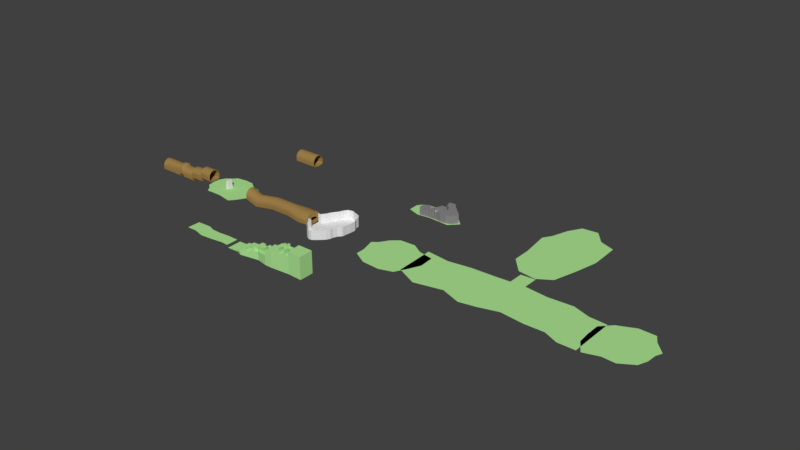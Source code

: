 # Source: Island1.blend  (saved by Blender 2.79.0; exported with 4.5.12 LTS)
import bpy
from mathutils import Matrix  # noqa: F401  (used for matrix-valued properties, if any)

bpy.ops.wm.read_factory_settings(use_empty=True)
scene = bpy.context.scene
scene.name = 'Scene'

# ---- collections
col_collection_1 = bpy.data.collections.new('Collection 1'); scene.collection.children.link(col_collection_1)

# ---- materials (node trees are filled in below, after node groups)
mat_braun = bpy.data.materials.new('braun')
mat_braun.alpha_threshold = 0.0
mat_braun.use_transparent_shadow = False
mat_braun.diffuse_color = (0.3506, 0.2161, 0.06714, 1.0)
mat_braun.roughness = 0.5
mat_rock = bpy.data.materials.new('rock')
mat_rock.alpha_threshold = 0.0
mat_rock.use_transparent_shadow = False
mat_rock.roughness = 0.5
mat_material_002 = bpy.data.materials.new('Material.002')
mat_material_002.alpha_threshold = 0.0
mat_material_002.use_transparent_shadow = False
mat_material_002.diffuse_color = (0.2529, 0.2529, 0.2529, 1.0)
mat_material_002.roughness = 0.5
mat_hulk = bpy.data.materials.new('hulk')
mat_hulk.alpha_threshold = 0.0
mat_hulk.use_transparent_shadow = False
mat_hulk.diffuse_color = (0.4315, 0.8, 0.3029, 1.0)
mat_hulk.roughness = 0.5
mat_material = bpy.data.materials.new('Material')
mat_material.alpha_threshold = 0.0
mat_material.use_transparent_shadow = False
mat_material.diffuse_color = (0.6652, 0.1231, 0.8, 1.0)
mat_material.roughness = 0.5

# ---- material node trees

# ---- world
world_world = bpy.data.worlds.new('World'); scene.world = world_world
world_world.color = (0.05088, 0.05088, 0.05088)
world_world.use_sun_shadow = False
world_world.sun_shadow_jitter_overblur = 0.0
world_world.cycles.sampling_method = 'MANUAL'

# ---- meshes
me_plane_004 = bpy.data.meshes.new('Plane.004')
me_plane_004.from_pydata([(-11.29, 14.62, 0.0), (-14.1, 8.553, 0.0), (-16.83, 5.225, 0.0), (-20.46, 5.447, 0.0), (-7.291, 20.09, 0.0), (-4.85, 25.79, 0.0), (-2.41, 29.19, 0.0), (2.916, 30.52, 0.0), (7.945, 28.82, 0.0), (13.71, 26.75, 0.0), (16.52, 23.2, 0.0), (17.19, 18.83, 0.0), (19.63, 14.62, 0.0), (19.34, 8.553, 0.0), (18.67, 3.302, 0.0), (18.37, -0.47, 0.0), (17.86, -2.319, 0.0), (14.97, -5.426, 0.0), (13.2, -9.937, 0.0), (12.9, -13.04, 0.0), (10.83, -16.96, 0.0), (7.279, -20.66, 0.0), (4.173, -23.47, 0.0), (0.1789, -26.43, 0.0), (-3.223, -26.43, 0.0), (-6.7, -24.73, 0.0), (-9.658, -21.62, 0.0), (-13.43, -18.22, 0.0), (-15.87, -14.23, 0.0), (-15.95, -8.976, 0.0), (-20.38, -8.754, 0.0), (-11.29, 14.62, 9.825), (-14.1, 8.553, 9.825), (-16.83, 5.225, 9.825), (-20.46, 5.447, 9.825), (-7.291, 20.09, 9.825), (-4.85, 25.79, 9.825), (-2.41, 29.19, 9.825), (2.916, 30.52, 9.825), (7.945, 28.82, 9.825), (13.71, 26.75, 9.825), (16.52, 23.2, 9.825), (17.19, 18.83, 9.825), (19.63, 14.62, 9.825), (19.34, 8.553, 9.825), (18.67, 3.302, 9.825), (18.37, -0.47, 9.825), (17.86, -2.319, 9.825), (14.97, -5.426, 9.825), (13.2, -9.937, 9.825), (12.9, -13.04, 9.825), (10.83, -16.96, 9.825), (7.279, -20.66, 9.825), (4.173, -23.47, 9.825), (0.1789, -26.43, 9.825), (-3.223, -26.43, 9.825), (-6.7, -24.73, 9.825), (-9.658, -21.62, 9.825), (-13.43, -18.22, 9.825), (-15.87, -14.23, 9.825), (-15.95, -8.976, 9.825), (-20.38, -8.754, 9.825)], [], [(0, 1, 2, 3, 30, 29, 28, 27, 26, 25, 24, 23, 22, 21, 20, 19, 18, 17, 16, 15, 14, 13, 12, 11, 10, 9, 8, 7, 6, 5, 4), (5, 6, 37, 36), (19, 20, 51, 50), (6, 7, 38, 37), (20, 21, 52, 51), (7, 8, 39, 38), (21, 22, 53, 52), (8, 9, 40, 39), (22, 23, 54, 53), (9, 10, 41, 40), (23, 24, 55, 54), (10, 11, 42, 41), (24, 25, 56, 55), (11, 12, 43, 42), (25, 26, 57, 56), (12, 13, 44, 43), (26, 27, 58, 57), (13, 14, 45, 44), (0, 4, 35, 31), (27, 28, 59, 58), (14, 15, 46, 45), (1, 0, 31, 32), (28, 29, 60, 59), (15, 16, 47, 46), (2, 1, 32, 33), (29, 30, 61, 60), (16, 17, 48, 47), (3, 2, 33, 34), (17, 18, 49, 48), (4, 5, 36, 35), (18, 19, 50, 49)])
me_plane_004.use_remesh_preserve_volume = False
me_plane_004.use_remesh_preserve_attributes = False
me_plane_004.use_mirror_vertex_groups = False
me_plane_004.update()
me_cylinder_003 = bpy.data.meshes.new('Cylinder.003')
me_cylinder_003.from_pydata([(-42.44, 15.09, -2.939e-06), (11.41, 15.09, 2.939e-06), (-42.44, 14.8, -7.729), (11.41, 14.8, -7.729), (-42.44, 13.94, -8.697), (11.41, 13.94, -8.697), (-42.44, 12.55, -9.59), (11.41, 12.55, -9.59), (-42.44, 10.67, -10.37), (11.41, 10.67, -10.37), (-42.44, 8.385, -11.01), (11.41, 8.385, -11.01), (-42.44, 5.776, -11.49), (11.41, 5.776, -11.49), (-42.44, 2.945, -11.79), (11.41, 2.945, -11.79), (-42.44, -8.884e-07, -11.88), (11.41, 3.167e-06, -11.88), (-42.44, -2.945, -11.79), (11.41, -2.945, -11.79), (-42.44, -5.776, -11.49), (11.41, -5.776, -11.49), (-42.44, -8.385, -11.01), (11.41, -8.385, -11.01), (-42.44, -10.67, -10.37), (11.41, -10.67, -10.37), (-42.44, -12.55, -9.59), (11.41, -12.55, -9.59), (-42.44, -13.94, -8.697), (11.41, -13.94, -8.697), (-42.44, -14.8, -7.729), (11.41, -14.8, -7.729), (-42.44, -15.09, 1.979e-06), (11.41, -15.09, 7.857e-06), (-42.44, -14.8, 2.945), (11.41, -14.8, 2.945), (-42.44, -13.94, 5.776), (11.41, -13.94, 5.776), (-42.44, -12.55, 8.385), (11.41, -12.55, 8.385), (-42.44, -10.67, 10.67), (11.41, -10.67, 10.67), (-42.44, -8.385, 12.55), (11.41, -8.385, 12.55), (-42.44, -5.776, 13.94), (11.41, -5.776, 13.94), (-42.44, -2.944, 14.8), (11.41, -2.944, 14.8), (-42.44, 1.255e-05, 15.09), (11.41, 1.66e-05, 15.09), (-42.44, 2.945, 14.8), (11.41, 2.945, 14.8), (-42.44, 5.776, 13.94), (11.41, 5.776, 13.94), (-42.44, 8.385, 12.55), (11.41, 8.385, 12.55), (-42.44, 10.67, 10.67), (11.41, 10.67, 10.67), (-42.44, 12.55, 8.385), (11.41, 12.55, 8.385), (-42.44, 13.94, 5.776), (11.41, 13.94, 5.776), (-42.44, 14.8, 2.944), (11.41, 14.8, 2.944)], [], [(0, 1, 3, 2), (2, 3, 5, 4), (4, 5, 7, 6), (6, 7, 9, 8), (8, 9, 11, 10), (10, 11, 13, 12), (12, 13, 15, 14), (14, 15, 17, 16), (16, 17, 19, 18), (18, 19, 21, 20), (20, 21, 23, 22), (22, 23, 25, 24), (24, 25, 27, 26), (26, 27, 29, 28), (28, 29, 31, 30), (30, 31, 33, 32), (32, 33, 35, 34), (34, 35, 37, 36), (36, 37, 39, 38), (38, 39, 41, 40), (40, 41, 43, 42), (42, 43, 45, 44), (44, 45, 47, 46), (46, 47, 49, 48), (48, 49, 51, 50), (50, 51, 53, 52), (52, 53, 55, 54), (54, 55, 57, 56), (56, 57, 59, 58), (58, 59, 61, 60), (60, 61, 63, 62), (62, 63, 1, 0)])
me_cylinder_003.polygons.foreach_set('use_smooth', [True] * 32)
me_cylinder_003.materials.append(mat_braun)
me_cylinder_003.use_remesh_preserve_volume = False
me_cylinder_003.use_remesh_preserve_attributes = False
me_cylinder_003.use_mirror_vertex_groups = False
me_cylinder_003.update()
me_cylinder_002 = bpy.data.meshes.new('Cylinder.002')
me_cylinder_002.from_pydata([(-42.44, 15.09, -2.939e-06), (87.46, 15.09, 2.939e-06), (-42.44, 14.8, -7.729), (87.46, 14.8, -7.729), (-42.44, 13.94, -8.697), (87.46, 13.94, -8.697), (-42.44, 12.55, -9.59), (87.46, 12.55, -9.59), (-42.44, 10.67, -10.37), (87.46, 10.67, -10.37), (-42.44, 8.385, -11.01), (87.46, 8.385, -11.01), (-42.44, 5.776, -11.49), (87.46, 5.776, -11.49), (-42.44, 2.945, -11.79), (87.46, 2.945, -11.79), (-42.44, -8.884e-07, -11.88), (87.46, 3.167e-06, -11.88), (-42.44, -2.945, -11.79), (87.46, -2.945, -11.79), (-42.44, -5.776, -11.49), (87.46, -5.776, -11.49), (-42.44, -8.385, -11.01), (87.46, -8.385, -11.01), (-42.44, -10.67, -10.37), (87.46, -10.67, -10.37), (-42.44, -12.55, -9.59), (87.46, -12.55, -9.59), (-42.44, -13.94, -8.697), (87.46, -13.94, -8.697), (-42.44, -14.8, -7.729), (87.46, -14.8, -7.729), (-42.44, -15.09, 1.979e-06), (87.46, -15.09, 7.857e-06), (-42.44, -14.8, 2.945), (87.46, -14.8, 2.945), (-42.44, -13.94, 5.776), (87.46, -13.94, 5.776), (-42.44, -12.55, 8.385), (87.46, -12.55, 8.385), (-42.44, -10.67, 10.67), (87.46, -10.67, 10.67), (-42.44, -8.385, 12.55), (87.46, -8.385, 12.55), (-42.44, -5.776, 13.94), (87.46, -5.776, 13.94), (-42.44, -2.944, 14.8), (87.46, -2.944, 14.8), (-42.44, 1.255e-05, 15.09), (87.46, 1.66e-05, 15.09), (-42.44, 2.945, 14.8), (87.46, 2.945, 14.8), (-42.44, 5.776, 13.94), (87.46, 5.776, 13.94), (-42.44, 8.385, 12.55), (87.46, 8.385, 12.55), (-42.44, 10.67, 10.67), (87.46, 10.67, 10.67), (-42.44, 12.55, 8.385), (87.46, 12.55, 8.385), (-42.44, 13.94, 5.776), (87.46, 13.94, 5.776), (-42.44, 14.8, 2.944), (87.46, 14.8, 2.944), (-12.52, 14.8, -6.402), (-12.52, 13.94, -3.57), (-12.52, 12.55, -0.9608), (-12.52, 10.67, 1.326), (-12.52, 8.385, 3.203), (-12.52, 5.776, 4.598), (-12.52, 2.945, 5.457), (-12.52, 1.425e-05, 5.747), (-12.52, -2.944, 5.457), (-12.52, -5.776, 4.598), (-12.52, -8.385, 3.203), (-12.52, -10.67, 1.326), (-12.52, -12.55, -0.9607), (-12.52, -13.94, -3.57), (-12.52, -14.8, -6.401), (-12.52, -15.09, -9.346), (-12.52, -14.8, -17.07), (-12.52, -13.94, -18.04), (-12.52, -12.55, -18.94), (-12.52, -10.67, -19.72), (-12.52, -8.385, -20.36), (-12.52, -5.776, -20.84), (-12.52, -2.945, -21.13), (-12.52, 8.124e-07, -21.23), (-12.52, 2.945, -21.13), (-12.52, 5.776, -20.84), (-12.52, 8.385, -20.36), (-12.52, 10.67, -19.72), (-12.52, 12.55, -18.94), (-12.52, 13.94, -18.04), (-12.52, 14.8, -17.07), (-12.52, 15.09, -9.346), (40.03, 14.8, 3.034), (40.03, 13.94, 5.866), (40.03, 12.55, 8.475), (40.03, 10.67, 10.76), (40.03, 8.385, 12.64), (40.03, 5.776, 14.03), (40.03, 2.945, 14.89), (40.03, 1.56e-05, 15.18), (40.03, -2.944, 14.89), (40.03, -5.776, 14.03), (40.03, -8.385, 12.64), (40.03, -10.67, 10.76), (40.03, -12.55, 8.475), (40.03, -13.94, 5.866), (40.03, -14.8, 3.034), (40.03, -15.09, 0.0897), (40.03, -14.8, -7.639), (40.03, -13.94, -8.608), (40.03, -12.55, -9.5), (40.03, -10.67, -10.28), (40.03, -8.385, -10.92), (40.03, -5.776, -11.4), (40.03, -2.945, -11.7), (40.03, 2.169e-06, -11.79), (40.03, 2.945, -11.7), (40.03, 5.776, -11.4), (40.03, 8.385, -10.92), (40.03, 10.67, -10.28), (40.03, 12.55, -9.5), (40.03, 13.94, -8.608), (40.03, 14.8, -7.639), (40.03, 15.09, 0.0897), (123.8, 22.74, 2.939e-06), (123.8, 22.3, -7.729), (123.8, 21.01, -8.697), (123.8, 18.91, -9.59), (123.8, 16.08, -10.37), (123.8, 12.63, -11.01), (123.8, 8.701, -11.49), (123.8, 4.436, -11.79), (123.8, 1.466e-06, -11.88), (123.8, -4.436, -11.79), (123.8, -8.701, -11.49), (123.8, -12.63, -11.01), (123.8, -16.08, -10.37), (123.8, -18.91, -9.59), (123.8, -21.01, -8.697), (123.8, -22.3, -7.729), (123.8, -22.74, 7.857e-06), (123.8, -22.3, 2.945), (123.8, -21.01, 5.776), (123.8, -18.91, 8.385), (123.8, -16.08, 10.67), (123.8, -12.63, 12.55), (123.8, -8.701, 13.94), (123.8, -4.436, 14.8), (123.8, 2.17e-05, 15.09), (123.8, 4.436, 14.8), (123.8, 8.701, 13.94), (123.8, 12.63, 12.55), (123.8, 16.08, 10.67), (123.8, 18.91, 8.385), (123.8, 21.01, 5.776), (123.8, 22.3, 2.944), (146.5, 12.61, -4.996), (146.5, 13.55, -7.905), (146.5, 12.22, -8.031), (146.5, 9.802, -8.545), (146.5, 6.833, -8.957), (146.5, 3.505, -9.219), (146.5, 1.137e-06, -9.308), (146.5, -3.505, -9.219), (146.5, -6.833, -8.957), (146.5, -9.802, -8.545), (146.5, -12.22, -8.031), (146.5, -13.55, -7.905), (146.5, -12.61, -4.996), (146.5, -12.43, -3.61), (146.5, -11.95, -2.425), (146.5, -11.05, -1.143), (146.5, -9.646, 0.153), (146.5, -7.747, 1.335), (146.5, -5.422, 2.277), (146.5, -2.791, 2.882), (146.5, 1.525e-05, 3.09), (146.5, 2.791, 2.882), (146.5, 5.423, 2.277), (146.5, 7.747, 1.335), (146.5, 9.646, 0.153), (146.5, 11.05, -1.143), (146.5, 11.95, -2.425), (146.5, 12.43, -3.61), (146.5, 19.53, -7.729), (146.5, 19.91, 2.939e-06), (146.5, 18.39, -8.697), (146.5, 16.55, -9.59), (146.5, 14.08, -10.37), (146.5, 11.06, -11.01), (146.5, 7.619, -11.49), (146.5, 3.884, -11.79), (146.5, 2.033e-06, -11.88), (146.5, -3.884, -11.79), (146.5, -7.619, -11.49), (146.5, -11.06, -11.01), (146.5, -14.08, -10.37), (146.5, -16.55, -9.59), (146.5, -18.39, -8.697), (146.5, -19.53, -7.729), (146.5, -19.91, 7.857e-06), (146.5, -19.53, 2.945), (146.5, -18.39, 5.776), (146.5, -16.55, 8.385), (146.5, -14.08, 10.67), (146.5, -11.06, 12.55), (146.5, -7.619, 13.94), (146.5, -3.884, 14.8), (146.5, 1.975e-05, 15.09), (146.5, 3.884, 14.8), (146.5, 7.619, 13.94), (146.5, 11.06, 12.55), (146.5, 14.08, 10.67), (146.5, 16.55, 8.385), (146.5, 18.39, 5.776), (146.5, 19.53, 2.944)], [], [(62, 64, 95, 0), (127, 1, 3, 126), (126, 3, 5, 125), (125, 5, 7, 124), (124, 7, 9, 123), (123, 9, 11, 122), (122, 11, 13, 121), (121, 13, 15, 120), (120, 15, 17, 119), (119, 17, 19, 118), (118, 19, 21, 117), (117, 21, 23, 116), (116, 23, 25, 115), (115, 25, 27, 114), (114, 27, 29, 113), (113, 29, 31, 112), (112, 31, 33, 111), (111, 33, 35, 110), (110, 35, 37, 109), (109, 37, 39, 108), (108, 39, 41, 107), (107, 41, 43, 106), (106, 43, 45, 105), (105, 45, 47, 104), (104, 47, 49, 103), (103, 49, 51, 102), (102, 51, 53, 101), (101, 53, 55, 100), (100, 55, 57, 99), (99, 57, 59, 98), (98, 59, 61, 97), (97, 61, 63, 96), (64, 96, 127, 95), (0, 95, 94, 2), (2, 94, 93, 4), (4, 93, 92, 6), (6, 92, 91, 8), (8, 91, 90, 10), (10, 90, 89, 12), (12, 89, 88, 14), (14, 88, 87, 16), (16, 87, 86, 18), (18, 86, 85, 20), (20, 85, 84, 22), (22, 84, 83, 24), (24, 83, 82, 26), (26, 82, 81, 28), (28, 81, 80, 30), (30, 80, 79, 32), (32, 79, 78, 34), (34, 78, 77, 36), (36, 77, 76, 38), (38, 76, 75, 40), (40, 75, 74, 42), (42, 74, 73, 44), (44, 73, 72, 46), (46, 72, 71, 48), (48, 71, 70, 50), (50, 70, 69, 52), (52, 69, 68, 54), (54, 68, 67, 56), (56, 67, 66, 58), (58, 66, 65, 60), (60, 65, 64, 62), (96, 63, 1, 127), (65, 97, 96, 64), (66, 98, 97, 65), (67, 99, 98, 66), (68, 100, 99, 67), (69, 101, 100, 68), (70, 102, 101, 69), (71, 103, 102, 70), (72, 104, 103, 71), (73, 105, 104, 72), (74, 106, 105, 73), (75, 107, 106, 74), (76, 108, 107, 75), (77, 109, 108, 76), (78, 110, 109, 77), (79, 111, 110, 78), (80, 112, 111, 79), (81, 113, 112, 80), (82, 114, 113, 81), (83, 115, 114, 82), (84, 116, 115, 83), (85, 117, 116, 84), (86, 118, 117, 85), (87, 119, 118, 86), (88, 120, 119, 87), (89, 121, 120, 88), (90, 122, 121, 89), (91, 123, 122, 90), (92, 124, 123, 91), (93, 125, 124, 92), (94, 126, 125, 93), (95, 127, 126, 94), (9, 7, 131, 132), (27, 25, 140, 141), (45, 43, 149, 150), (63, 61, 158, 159), (19, 17, 136, 137), (37, 35, 145, 146), (55, 53, 154, 155), (11, 9, 132, 133), (29, 27, 141, 142), (47, 45, 150, 151), (3, 1, 128, 129), (1, 63, 159, 128), (21, 19, 137, 138), (39, 37, 146, 147), (57, 55, 155, 156), (13, 11, 133, 134), (31, 29, 142, 143), (49, 47, 151, 152), (5, 3, 129, 130), (23, 21, 138, 139), (41, 39, 147, 148), (59, 57, 156, 157), (15, 13, 134, 135), (33, 31, 143, 144), (51, 49, 152, 153), (7, 5, 130, 131), (25, 23, 139, 140), (43, 41, 148, 149), (61, 59, 157, 158), (17, 15, 135, 136), (35, 33, 144, 145), (53, 51, 153, 154), (157, 156, 216, 217), (144, 143, 203, 204), (131, 130, 190, 191), (158, 157, 217, 218), (145, 144, 204, 205), (132, 131, 191, 192), (159, 158, 218, 219), (146, 145, 205, 206), (133, 132, 192, 193), (128, 159, 219, 189), (147, 146, 206, 207), (134, 133, 193, 194), (148, 147, 207, 208), (135, 134, 194, 195), (149, 148, 208, 209), (136, 135, 195, 196), (150, 149, 209, 210), (137, 136, 196, 197), (151, 150, 210, 211), (138, 137, 197, 198), (152, 151, 211, 212), (139, 138, 198, 199), (153, 152, 212, 213), (140, 139, 199, 200), (154, 153, 213, 214), (141, 140, 200, 201), (155, 154, 214, 215), (142, 141, 201, 202), (129, 128, 189, 188), (156, 155, 215, 216), (143, 142, 202, 203), (130, 129, 188, 190), (160, 161, 188, 189), (161, 190, 188), (161, 191, 190), (161, 162, 192, 191), (162, 163, 193, 192), (163, 164, 194, 193), (164, 165, 195, 194), (165, 166, 196, 195), (166, 167, 197, 196), (167, 168, 198, 197), (168, 169, 199, 198), (169, 170, 200, 199), (170, 171, 201, 200), (171, 202, 201), (171, 203, 202), (171, 172, 204, 203), (172, 173, 205, 204), (173, 174, 206, 205), (174, 175, 207, 206), (175, 176, 208, 207), (176, 177, 209, 208), (177, 178, 210, 209), (178, 179, 211, 210), (179, 180, 212, 211), (180, 181, 213, 212), (181, 182, 214, 213), (182, 183, 215, 214), (183, 184, 216, 215), (184, 185, 217, 216), (185, 186, 218, 217), (186, 187, 219, 218), (187, 160, 189, 219)])
me_cylinder_002.polygons.foreach_set('use_smooth', [True] * 192)
me_cylinder_002.materials.append(mat_braun)
me_cylinder_002.use_remesh_preserve_volume = False
me_cylinder_002.use_remesh_preserve_attributes = False
me_cylinder_002.use_mirror_vertex_groups = False
me_cylinder_002.update()
me_cube_002 = bpy.data.meshes.new('Cube.002')
me_cube_002.from_pydata([(-2.684, -2.947, -4.284), (-2.769, -2.688, 1.405), (-2.542, 2.907, -3.047), (-2.198, 2.585, 1.192), (2.792, -3.703, -2.981), (4.319, -3.245, 1.382), (2.68, 3.488, -2.59), (4.541, 2.585, 1.192)], [], [(0, 1, 3, 2), (2, 3, 7, 6), (6, 7, 5, 4), (4, 5, 1, 0), (2, 6, 4, 0), (7, 3, 1, 5)])
me_cube_002.polygons.foreach_set('use_smooth', [True] * 6)
_k = {(1, 3): 0.51765, (3, 7): 0.51765, (5, 7): 0.51765, (1, 5): 0.51765}
me_cube_002.attributes.new('crease_edge', 'FLOAT', 'EDGE').data.foreach_set('value', [_k.get((min(e.vertices), max(e.vertices)), 0.0) for e in me_cube_002.edges])
me_cube_002.use_remesh_preserve_volume = False
me_cube_002.use_remesh_preserve_attributes = False
me_cube_002.use_mirror_vertex_groups = False
me_cube_002.update()
me_cube_001 = bpy.data.meshes.new('Cube.001')
me_cube_001.from_pydata([(-0.9916, -1.873, -1.316), (-1.114, -1.644, 0.232), (-1.0, 1.0, -1.0), (-1.109, 2.384, 0.8843), (1.0, -1.0, -1.0), (2.895, -2.767, 1.375), (1.0, 1.0, -1.0), (1.0, 1.0, 1.0)], [], [(0, 1, 3, 2), (2, 3, 7, 6), (6, 7, 5, 4), (4, 5, 1, 0), (2, 6, 4, 0), (7, 3, 1, 5)])
me_cube_001.polygons.foreach_set('use_smooth', [True] * 6)
_k = {(1, 3): 0.47843, (3, 7): 0.47843, (5, 7): 0.47843, (1, 5): 0.47843}
me_cube_001.attributes.new('crease_edge', 'FLOAT', 'EDGE').data.foreach_set('value', [_k.get((min(e.vertices), max(e.vertices)), 0.0) for e in me_cube_001.edges])
me_cube_001.materials.append(mat_rock)
me_cube_001.use_remesh_preserve_volume = False
me_cube_001.use_remesh_preserve_attributes = False
me_cube_001.use_mirror_vertex_groups = False
me_cube_001.update()
me_cylinder = bpy.data.meshes.new('Cylinder')
me_cylinder.from_pydata([(-42.44, 15.09, -2.939e-06), (11.41, 15.09, 2.939e-06), (-42.44, 14.8, -7.729), (11.41, 14.8, -7.729), (-42.44, 13.94, -8.697), (11.41, 13.94, -8.697), (-42.44, 12.55, -9.59), (11.41, 12.55, -9.59), (-42.44, 10.67, -10.37), (11.41, 10.67, -10.37), (-42.44, 8.385, -11.01), (11.41, 8.385, -11.01), (-42.44, 5.776, -11.49), (11.41, 5.776, -11.49), (-42.44, 2.945, -11.79), (11.41, 2.945, -11.79), (-42.44, -8.884e-07, -11.88), (11.41, 3.167e-06, -11.88), (-42.44, -2.945, -11.79), (11.41, -2.945, -11.79), (-42.44, -5.776, -11.49), (11.41, -5.776, -11.49), (-42.44, -8.385, -11.01), (11.41, -8.385, -11.01), (-42.44, -10.67, -10.37), (11.41, -10.67, -10.37), (-42.44, -12.55, -9.59), (11.41, -12.55, -9.59), (-42.44, -13.94, -8.697), (11.41, -13.94, -8.697), (-42.44, -14.8, -7.729), (11.41, -14.8, -7.729), (-42.44, -15.09, 1.979e-06), (11.41, -15.09, 7.857e-06), (-42.44, -14.8, 2.945), (11.41, -14.8, 2.945), (-42.44, -13.94, 5.776), (11.41, -13.94, 5.776), (-42.44, -12.55, 8.385), (11.41, -12.55, 8.385), (-42.44, -10.67, 10.67), (11.41, -10.67, 10.67), (-42.44, -8.385, 12.55), (11.41, -8.385, 12.55), (-42.44, -5.776, 13.94), (11.41, -5.776, 13.94), (-42.44, -2.944, 14.8), (11.41, -2.944, 14.8), (-42.44, 1.255e-05, 15.09), (11.41, 1.66e-05, 15.09), (-42.44, 2.945, 14.8), (11.41, 2.945, 14.8), (-42.44, 5.776, 13.94), (11.41, 5.776, 13.94), (-42.44, 8.385, 12.55), (11.41, 8.385, 12.55), (-42.44, 10.67, 10.67), (11.41, 10.67, 10.67), (-42.44, 12.55, 8.385), (11.41, 12.55, 8.385), (-42.44, 13.94, 5.776), (11.41, 13.94, 5.776), (-42.44, 14.8, 2.944), (11.41, 14.8, 2.944), (27.07, 15.09, 0.1843), (27.07, 14.8, -7.544), (27.07, 13.94, -8.513), (27.07, 12.55, -9.406), (27.07, 10.67, -10.19), (27.07, 8.385, -10.83), (27.07, 5.776, -11.31), (27.07, 2.945, -11.6), (27.07, 2.839e-06, -11.7), (27.07, -2.945, -11.6), (27.07, -5.776, -11.31), (27.07, -8.385, -10.83), (27.07, -10.67, -10.19), (27.07, -12.55, -9.406), (27.07, -13.94, -8.513), (27.07, -14.8, -7.544), (27.07, -15.09, 0.1843), (27.07, -14.8, 3.129), (27.07, -13.94, 5.96), (27.07, -12.55, 8.57), (27.07, -10.67, 10.86), (27.07, -8.385, 12.73), (27.07, -5.776, 14.13), (27.07, -2.944, 14.99), (27.07, 1.627e-05, 15.28), (27.07, 2.945, 14.99), (27.07, 5.776, 14.13), (27.07, 8.385, 12.73), (27.07, 10.67, 10.86), (27.07, 12.55, 8.57), (27.07, 13.94, 5.96), (27.07, 14.8, 3.129), (56.74, 15.09, 1.179e-05), (56.74, 14.8, -7.729), (56.74, 13.94, -8.697), (56.74, 12.55, -9.59), (56.74, 10.67, -10.37), (56.74, 8.385, -11.01), (56.74, 5.776, -11.49), (56.74, 2.945, -11.79), (56.74, 2.284e-06, -11.88), (56.74, -2.945, -11.79), (56.74, -5.776, -11.49), (56.74, -8.385, -11.01), (56.74, -10.67, -10.37), (56.74, -12.55, -9.59), (56.74, -13.94, -8.697), (56.74, -14.8, -7.729), (56.74, -15.09, 1.656e-05), (56.74, -14.8, 2.945), (56.74, -13.94, 5.776), (56.74, -12.55, 8.385), (56.74, -10.67, 10.67), (56.74, -8.385, 12.55), (56.74, -5.776, 13.94), (56.74, -2.944, 14.8), (56.74, 1.572e-05, 15.09), (56.74, 2.945, 14.8), (56.74, 5.776, 13.94), (56.74, 8.385, 12.55), (56.74, 10.67, 10.67), (56.74, 12.55, 8.385), (56.74, 13.94, 5.776), (56.74, 14.8, 2.944), (58.76, 15.09, 6.02), (56.9, 14.8, -1.709), (56.9, 13.94, -2.678), (56.9, 12.55, -3.57), (56.9, 10.67, -4.352), (56.9, 8.385, -4.995), (56.9, 5.776, -5.472), (56.9, 2.945, -5.765), (56.9, 1.479e-06, -5.865), (56.9, -2.945, -5.765), (56.9, -5.776, -5.472), (56.9, -8.385, -4.995), (56.9, -10.67, -4.352), (56.9, -12.55, -3.57), (56.9, -13.94, -2.678), (56.9, -14.8, -1.709), (58.76, -15.09, 6.02), (58.76, -14.8, 8.964), (58.76, -13.94, 11.8), (58.76, -12.55, 14.41), (58.76, -10.67, 16.69), (58.76, -8.385, 18.57), (58.76, -5.776, 19.96), (58.76, -2.944, 20.82), (58.76, 1.491e-05, 21.11), (58.76, 2.945, 20.82), (58.76, 5.776, 19.96), (58.76, 8.385, 18.57), (58.76, 10.67, 16.69), (58.76, 12.55, 14.4), (58.76, 13.94, 11.8), (58.76, 14.8, 8.964), (87.15, 15.09, 7.555), (87.15, 14.8, -0.1734), (87.15, 13.94, -1.142), (87.15, 12.55, -2.034), (87.15, 10.67, -2.817), (87.15, 8.385, -3.459), (87.15, 5.776, -3.936), (87.15, 2.945, -4.23), (87.15, 1.324e-06, -4.329), (87.15, -2.945, -4.23), (87.15, -5.776, -3.936), (87.15, -8.385, -3.459), (87.15, -10.67, -2.817), (87.15, -12.55, -2.034), (87.15, -13.94, -1.142), (87.15, -14.8, -0.1734), (87.15, -15.09, 7.555), (87.15, -14.8, 10.5), (87.15, -13.94, 13.33), (87.15, -12.55, 15.94), (87.15, -10.67, 18.23), (87.15, -8.385, 20.1), (87.15, -5.776, 21.5), (87.15, -2.944, 22.36), (87.15, 1.476e-05, 22.65), (87.15, 2.945, 22.36), (87.15, 5.776, 21.5), (87.15, 8.385, 20.1), (87.15, 10.67, 18.23), (87.15, 12.55, 15.94), (87.15, 13.94, 13.33), (87.15, 14.8, 10.5), (90.17, 15.09, 15.11), (87.56, 14.8, 7.382), (87.56, 13.94, 6.414), (87.56, 12.55, 5.521), (87.56, 10.67, 4.739), (87.56, 8.385, 4.097), (87.56, 5.776, 3.619), (87.56, 2.945, 3.326), (87.56, 3.838e-07, 3.226), (87.56, -2.945, 3.326), (87.56, -5.776, 3.619), (87.56, -8.385, 4.097), (87.56, -10.67, 4.739), (87.56, -12.55, 5.521), (87.56, -13.94, 6.414), (87.56, -14.8, 7.382), (90.17, -15.09, 15.11), (90.17, -14.8, 18.06), (90.17, -13.94, 20.89), (90.17, -12.55, 23.5), (90.17, -10.67, 25.78), (90.17, -8.385, 27.66), (90.17, -5.776, 29.05), (90.17, -2.944, 29.91), (90.17, 1.382e-05, 30.2), (90.17, 2.945, 29.91), (90.17, 5.776, 29.05), (90.17, 8.385, 27.66), (90.17, 10.67, 25.78), (90.17, 12.55, 23.5), (90.17, 13.94, 20.89), (90.17, 14.8, 18.06), (117.9, 15.09, 14.93), (117.9, 14.8, 7.198), (117.9, 13.94, 6.229), (117.9, 12.55, 5.337), (117.9, 10.67, 4.554), (117.9, 8.385, 3.912), (117.9, 5.776, 3.435), (117.9, 2.945, 3.141), (117.9, 5.374e-07, 3.042), (117.9, -2.945, 3.141), (117.9, -5.776, 3.435), (117.9, -8.385, 3.912), (117.9, -10.67, 4.554), (117.9, -12.55, 5.337), (117.9, -13.94, 6.229), (117.9, -14.8, 7.198), (117.9, -15.09, 14.93), (117.9, -14.8, 17.87), (117.9, -13.94, 20.7), (117.9, -12.55, 23.31), (117.9, -10.67, 25.6), (117.9, -8.385, 27.48), (117.9, -5.776, 28.87), (117.9, -2.944, 29.73), (117.9, 1.397e-05, 30.02), (117.9, 2.945, 29.73), (117.9, 5.776, 28.87), (117.9, 8.385, 27.48), (117.9, 10.67, 25.6), (117.9, 12.55, 23.31), (117.9, 13.94, 20.7), (117.9, 14.8, 17.87), (15.31, 15.09, 4.307), (21.88, 15.09, 4.926), (25.42, 14.8, -2.803), (11.78, 14.8, -3.422), (25.42, 13.94, -3.771), (11.78, 13.94, -4.39), (25.42, 12.55, -4.664), (11.78, 12.55, -5.283), (25.42, 10.67, -5.446), (11.78, 10.67, -6.065), (25.42, 8.385, -6.088), (11.78, 8.385, -6.707), (25.42, 5.776, -6.566), (11.78, 5.776, -7.184), (25.42, 2.945, -6.859), (11.78, 2.945, -7.478), (25.42, 2.351e-06, -6.959), (11.78, 2.556e-06, -7.577), (25.42, -2.945, -6.859), (11.78, -2.945, -7.478), (25.42, -5.776, -6.566), (11.78, -5.776, -7.184), (25.42, -8.385, -6.088), (11.78, -8.385, -6.707), (25.42, -10.67, -5.446), (11.78, -10.67, -6.065), (25.42, -12.55, -4.664), (11.78, -12.55, -5.283), (25.42, -13.94, -3.771), (11.78, -13.94, -4.39), (25.42, -14.8, -2.803), (11.78, -14.8, -3.422), (21.88, -15.09, 4.926), (15.31, -15.09, 4.307), (21.88, -14.8, 7.87), (15.31, -14.8, 7.252), (21.88, -13.94, 10.7), (15.31, -13.94, 10.08), (21.88, -12.55, 13.31), (15.31, -12.55, 12.69), (21.88, -10.67, 15.6), (15.31, -10.67, 14.98), (21.88, -8.385, 17.48), (15.31, -8.385, 16.86), (21.88, -5.776, 18.87), (15.31, -5.776, 18.25), (21.88, -2.944, 19.73), (15.31, -2.944, 19.11), (21.88, 1.579e-05, 20.02), (15.31, 1.599e-05, 19.4), (21.88, 2.945, 19.73), (15.31, 2.945, 19.11), (21.88, 5.776, 18.87), (15.31, 5.776, 18.25), (21.88, 8.385, 17.48), (15.31, 8.385, 16.86), (21.88, 10.67, 15.6), (15.31, 10.67, 14.98), (21.88, 12.55, 13.31), (15.31, 12.55, 12.69), (21.88, 13.94, 10.7), (15.31, 13.94, 10.08), (21.88, 14.8, 7.87), (15.31, 14.8, 7.252)], [], [(0, 1, 3, 2), (2, 3, 5, 4), (4, 5, 7, 6), (6, 7, 9, 8), (8, 9, 11, 10), (10, 11, 13, 12), (12, 13, 15, 14), (14, 15, 17, 16), (16, 17, 19, 18), (18, 19, 21, 20), (20, 21, 23, 22), (22, 23, 25, 24), (24, 25, 27, 26), (26, 27, 29, 28), (28, 29, 31, 30), (30, 31, 33, 32), (32, 33, 35, 34), (34, 35, 37, 36), (36, 37, 39, 38), (38, 39, 41, 40), (40, 41, 43, 42), (42, 43, 45, 44), (44, 45, 47, 46), (46, 47, 49, 48), (48, 49, 51, 50), (50, 51, 53, 52), (52, 53, 55, 54), (54, 55, 57, 56), (56, 57, 59, 58), (58, 59, 61, 60), (60, 61, 63, 62), (62, 63, 1, 0), (276, 274, 73, 74), (294, 292, 82, 83), (312, 310, 91, 92), (268, 266, 69, 70), (286, 284, 78, 79), (304, 302, 87, 88), (257, 318, 95, 64), (260, 258, 65, 66), (278, 276, 74, 75), (296, 294, 83, 84), (314, 312, 92, 93), (270, 268, 70, 71), (288, 286, 79, 80), (306, 304, 88, 89), (262, 260, 66, 67), (280, 278, 75, 76), (298, 296, 84, 85), (316, 314, 93, 94), (272, 270, 71, 72), (290, 288, 80, 81), (308, 306, 89, 90), (264, 262, 67, 68), (282, 280, 76, 77), (300, 298, 85, 86), (318, 316, 94, 95), (274, 272, 72, 73), (292, 290, 81, 82), (310, 308, 90, 91), (266, 264, 68, 69), (284, 282, 77, 78), (302, 300, 86, 87), (51, 49, 305, 307), (25, 23, 279, 281), (53, 51, 307, 309), (27, 25, 281, 283), (55, 53, 309, 311), (29, 27, 283, 285), (3, 1, 256, 259), (57, 55, 311, 313), (31, 29, 285, 287), (5, 3, 259, 261), (59, 57, 313, 315), (33, 31, 287, 289), (7, 5, 261, 263), (61, 59, 315, 317), (35, 33, 289, 291), (9, 7, 263, 265), (63, 61, 317, 319), (37, 35, 291, 293), (11, 9, 265, 267), (1, 63, 319, 256), (39, 37, 293, 295), (13, 11, 267, 269), (41, 39, 295, 297), (15, 13, 269, 271), (43, 41, 297, 299), (17, 15, 271, 273), (45, 43, 299, 301), (19, 17, 273, 275), (47, 45, 301, 303), (21, 19, 275, 277), (49, 47, 303, 305), (23, 21, 277, 279), (65, 64, 96, 97), (92, 91, 123, 124), (79, 78, 110, 111), (66, 65, 97, 98), (93, 92, 124, 125), (80, 79, 111, 112), (67, 66, 98, 99), (94, 93, 125, 126), (81, 80, 112, 113), (68, 67, 99, 100), (95, 94, 126, 127), (82, 81, 113, 114), (69, 68, 100, 101), (64, 95, 127, 96), (83, 82, 114, 115), (70, 69, 101, 102), (84, 83, 115, 116), (71, 70, 102, 103), (85, 84, 116, 117), (72, 71, 103, 104), (86, 85, 117, 118), (73, 72, 104, 105), (87, 86, 118, 119), (74, 73, 105, 106), (88, 87, 119, 120), (75, 74, 106, 107), (89, 88, 120, 121), (76, 75, 107, 108), (90, 89, 121, 122), (77, 76, 108, 109), (91, 90, 122, 123), (78, 77, 109, 110), (100, 99, 131, 132), (127, 126, 158, 159), (114, 113, 145, 146), (101, 100, 132, 133), (96, 127, 159, 128), (115, 114, 146, 147), (102, 101, 133, 134), (116, 115, 147, 148), (103, 102, 134, 135), (117, 116, 148, 149), (104, 103, 135, 136), (118, 117, 149, 150), (105, 104, 136, 137), (119, 118, 150, 151), (106, 105, 137, 138), (120, 119, 151, 152), (107, 106, 138, 139), (121, 120, 152, 153), (108, 107, 139, 140), (122, 121, 153, 154), (109, 108, 140, 141), (123, 122, 154, 155), (110, 109, 141, 142), (97, 96, 128, 129), (124, 123, 155, 156), (111, 110, 142, 143), (98, 97, 129, 130), (125, 124, 156, 157), (112, 111, 143, 144), (99, 98, 130, 131), (126, 125, 157, 158), (113, 112, 144, 145), (135, 134, 166, 167), (149, 148, 180, 181), (136, 135, 167, 168), (150, 149, 181, 182), (137, 136, 168, 169), (151, 150, 182, 183), (138, 137, 169, 170), (152, 151, 183, 184), (139, 138, 170, 171), (153, 152, 184, 185), (140, 139, 171, 172), (154, 153, 185, 186), (141, 140, 172, 173), (155, 154, 186, 187), (142, 141, 173, 174), (129, 128, 160, 161), (156, 155, 187, 188), (143, 142, 174, 175), (130, 129, 161, 162), (157, 156, 188, 189), (144, 143, 175, 176), (131, 130, 162, 163), (158, 157, 189, 190), (145, 144, 176, 177), (132, 131, 163, 164), (159, 158, 190, 191), (146, 145, 177, 178), (133, 132, 164, 165), (128, 159, 191, 160), (147, 146, 178, 179), (134, 133, 165, 166), (148, 147, 179, 180), (170, 169, 201, 202), (184, 183, 215, 216), (171, 170, 202, 203), (185, 184, 216, 217), (172, 171, 203, 204), (186, 185, 217, 218), (173, 172, 204, 205), (187, 186, 218, 219), (174, 173, 205, 206), (161, 160, 192, 193), (188, 187, 219, 220), (175, 174, 206, 207), (162, 161, 193, 194), (189, 188, 220, 221), (176, 175, 207, 208), (163, 162, 194, 195), (190, 189, 221, 222), (177, 176, 208, 209), (164, 163, 195, 196), (191, 190, 222, 223), (178, 177, 209, 210), (165, 164, 196, 197), (160, 191, 223, 192), (179, 178, 210, 211), (166, 165, 197, 198), (180, 179, 211, 212), (167, 166, 198, 199), (181, 180, 212, 213), (168, 167, 199, 200), (182, 181, 213, 214), (169, 168, 200, 201), (183, 182, 214, 215), (205, 204, 236, 237), (219, 218, 250, 251), (206, 205, 237, 238), (193, 192, 224, 225), (220, 219, 251, 252), (207, 206, 238, 239), (194, 193, 225, 226), (221, 220, 252, 253), (208, 207, 239, 240), (195, 194, 226, 227), (222, 221, 253, 254), (209, 208, 240, 241), (196, 195, 227, 228), (223, 222, 254, 255), (210, 209, 241, 242), (197, 196, 228, 229), (192, 223, 255, 224), (211, 210, 242, 243), (198, 197, 229, 230), (212, 211, 243, 244), (199, 198, 230, 231), (213, 212, 244, 245), (200, 199, 231, 232), (214, 213, 245, 246), (201, 200, 232, 233), (215, 214, 246, 247), (202, 201, 233, 234), (216, 215, 247, 248), (203, 202, 234, 235), (217, 216, 248, 249), (204, 203, 235, 236), (218, 217, 249, 250), (259, 256, 257, 258), (261, 259, 258, 260), (263, 261, 260, 262), (265, 263, 262, 264), (267, 265, 264, 266), (269, 267, 266, 268), (271, 269, 268, 270), (273, 271, 270, 272), (275, 273, 272, 274), (277, 275, 274, 276), (279, 277, 276, 278), (281, 279, 278, 280), (283, 281, 280, 282), (285, 283, 282, 284), (287, 285, 284, 286), (289, 287, 286, 288), (291, 289, 288, 290), (293, 291, 290, 292), (295, 293, 292, 294), (297, 295, 294, 296), (299, 297, 296, 298), (301, 299, 298, 300), (303, 301, 300, 302), (305, 303, 302, 304), (307, 305, 304, 306), (309, 307, 306, 308), (311, 309, 308, 310), (313, 311, 310, 312), (315, 313, 312, 314), (317, 315, 314, 316), (319, 317, 316, 318), (256, 319, 318, 257), (258, 257, 64, 65)])
me_cylinder.polygons.foreach_set('use_smooth', [True] * 288)
me_cylinder.materials.append(mat_braun)
me_cylinder.use_remesh_preserve_volume = False
me_cylinder.use_remesh_preserve_attributes = False
me_cylinder.use_mirror_vertex_groups = False
me_cylinder.update()
me_cube = bpy.data.meshes.new('Cube')
me_cube.from_pydata([(-1.0, -1.0, -1.0), (-0.5445, -0.8729, 4.29), (-1.0, 1.0, -1.0), (-0.5445, 0.8729, 4.29), (1.0, -1.0, -1.0), (0.5445, -0.8729, 4.29), (1.0, 1.0, -1.0), (0.5445, 0.8729, 4.29)], [], [(0, 1, 3, 2), (2, 3, 7, 6), (6, 7, 5, 4), (4, 5, 1, 0), (2, 6, 4, 0), (7, 3, 1, 5)])
me_cube.use_remesh_preserve_volume = False
me_cube.use_remesh_preserve_attributes = False
me_cube.use_mirror_vertex_groups = False
me_cube.update()
me_plane_011 = bpy.data.meshes.new('Plane.011')
me_plane_011.from_pydata([(4.006, 4.991, -7.276e-12), (-0.9162, 5.559, -7.276e-12), (-11.14, 0.06797, -7.276e-12), (-11.52, -7.127, -7.276e-12), (-9.436, -11.01, -7.276e-12), (2.113, -9.588, -7.276e-12), (9.497, -9.115, -7.276e-12), (19.91, -9.02, -7.276e-12), (27.77, -10.16, -7.276e-12), (37.14, -9.588, -7.276e-12), (44.81, -6.843, -7.276e-12), (48.31, -2.015, -7.276e-12), (51.34, 2.624, -7.276e-12), (47.93, 6.694, -7.276e-12), (42.91, 10.95, -7.276e-12), (30.51, 22.5, -7.276e-12), (27.2, 27.62, -7.276e-12), (16.31, 26.48, -4.029e-08), (9.402, 24.3, -7.276e-12), (3.438, 23.64, -2.133e-08), (-4.04, 21.27, 1.658e-08), (-8.489, 14.17, 2.606e-08), (-1.2, 11.71, -7.276e-12), (6.089, 15.4, -7.276e-12), (19.72, 16.26, -7.276e-12), (26.44, 12.28, -7.276e-12), (30.13, 4.612, -6.161e-08), (20.1, 0.7306, -9.485e-09), (10.35, 1.204, 1.421e-08), (4.006, 4.991, 1.886), (-0.9162, 5.559, 1.886), (-11.14, 0.06797, 1.886), (-11.52, -7.127, 1.886), (-9.436, -11.01, 1.886), (2.113, -9.588, 1.886), (9.497, -9.115, 1.886), (19.91, -9.02, 1.886), (27.77, -10.16, 1.886), (37.14, -9.588, 1.886), (44.81, -6.843, 1.886), (48.31, -2.015, 1.886), (51.34, 2.624, 1.886), (47.93, 6.694, 1.886), (42.91, 10.95, 1.886), (30.51, 22.5, 1.886), (27.2, 27.62, 1.886), (16.31, 26.48, 1.886), (9.402, 24.3, 1.886), (3.438, 23.64, 1.886), (-4.04, 21.27, 1.886), (-8.489, 14.17, 1.886), (-1.2, 11.71, 1.886), (6.089, 15.4, 1.886), (19.72, 16.26, 1.886), (26.44, 12.28, 1.886), (30.13, 4.612, 1.886), (20.1, 0.7306, 1.886), (10.35, 1.204, 1.886), (4.006, 4.991, 5.7), (-0.9162, 5.559, 5.7), (-11.14, 0.06797, 5.7), (-11.52, -7.127, 5.7), (-9.436, -11.01, 5.7), (2.113, -9.588, 5.7), (9.497, -9.115, 5.7), (19.91, -9.02, 5.7), (27.77, -10.16, 5.7), (37.14, -9.588, 5.7), (44.81, -6.843, 5.7), (48.31, -2.015, 5.7), (51.34, 2.624, 5.7), (47.93, 6.694, 5.7), (42.91, 10.95, 5.7), (30.51, 22.5, 5.7), (27.2, 27.62, 5.7), (16.31, 26.48, 5.7), (9.402, 24.3, 5.7), (3.438, 23.64, 5.7), (6.089, 15.4, 5.7), (19.72, 16.26, 5.7), (26.44, 12.28, 5.7), (30.13, 4.612, 5.7), (20.1, 0.7306, 5.7), (10.35, 1.204, 5.7), (19.91, -9.02, 13.57), (27.77, -10.16, 13.57), (37.14, -9.588, 13.57), (44.81, -6.843, 13.57), (48.31, -2.015, 13.57), (51.34, 2.624, 13.57), (47.93, 6.694, 13.57), (42.91, 10.95, 13.57), (30.51, 22.5, 13.57), (27.2, 27.62, 13.57), (16.31, 26.48, 13.57), (19.72, 16.26, 13.57), (26.44, 12.28, 13.57), (30.13, 4.612, 13.57), (20.1, 0.7306, 13.57), (2.444, 13.56, -7.276e-12), (2.444, 13.56, 1.886), (-0.3008, 22.46, -2.377e-09), (-0.3008, 22.46, 1.886), (2.444, 13.56, 3.514), (6.089, 15.4, 3.514), (3.438, 23.64, 3.514), (-0.3008, 22.46, 3.514), (8.962, 10.3, -7.276e-12), (12.36, 11.34, -7.276e-12), (15.65, 10.57, -7.276e-12), (16.03, 8.162, -7.276e-12), (15.32, 5.862, -7.276e-12), (12.19, 5.752, -7.276e-12), (10.33, 7.505, -7.276e-12), (8.962, 10.3, 5.494), (12.36, 11.34, 5.494), (15.65, 10.57, 5.494), (16.03, 8.162, 5.494), (15.32, 5.862, 5.494), (12.19, 5.752, 5.494), (10.33, 7.505, 5.494), (-3.661, -10.3, -7.276e-12), (-3.661, -10.3, 1.886), (-3.661, -10.3, 5.7), (4.006, 4.991, 7.574), (-0.9162, 5.559, 7.574), (-11.14, 0.06797, 7.574), (-11.52, -7.127, 7.574), (-9.436, -11.01, 7.574), (-3.661, -10.3, 7.574), (2.113, -9.588, 7.574), (-0.9162, 5.559, 11.39), (-11.14, 0.06797, 11.39), (-11.52, -7.127, 11.39), (-9.436, -11.01, 11.39), (-3.661, -10.3, 11.39), (2.937, -3.241, 5.7), (2.937, -3.241, 7.574), (-2.466, -3.395, 7.574), (-2.466, -3.395, 11.39), (3.275, -0.6433, 5.7), (3.275, -0.6433, 7.574), (-1.977, -0.5692, 7.574), (-1.977, -0.5692, 11.39), (-3.661, -10.3, 9.483), (-9.436, -11.01, 9.483), (-11.52, -7.127, 9.483), (-11.14, 0.06797, 9.483), (-0.9162, 5.559, 9.483), (-2.466, -3.395, 9.483), (-1.977, -0.5692, 9.483), (-6.549, -10.65, -7.276e-12), (-6.549, -10.65, 1.886), (-6.549, -10.65, 5.7), (-6.549, -10.65, 7.574), (-6.549, -10.65, 11.39), (-6.549, -10.65, 9.483), (-3.75, 4.037, -7.276e-12), (-3.75, 4.037, 1.886), (-3.75, 4.037, 5.7), (-3.75, 4.037, 7.574), (-3.75, 4.037, 11.39), (-3.75, 4.037, 9.483), (-5.149, -3.308, 11.39), (-4.449, 0.3644, 11.39), (-5.149, -3.308, 9.473), (-4.449, 0.3644, 9.473), (3.677, -8.07, 5.7), (0.6722, -8.524, 5.7), (-0.5749, -7.107, 5.7), (1.296, -5.179, 5.7), (3.733, -6.086, 5.7), (2.656, -5.179, 5.7), (3.677, -8.07, 13.77), (0.6722, -8.524, 13.77), (-0.5749, -7.107, 13.77), (1.296, -5.179, 13.77), (3.733, -6.086, 13.77), (2.656, -5.179, 13.77), (14.11, -7.22, 5.7), (11.1, -7.674, 5.7), (9.855, -6.257, 5.7), (11.73, -4.329, 5.7), (14.16, -5.236, 5.7), (13.09, -4.329, 5.7), (14.11, -7.22, 16.03), (11.1, -7.674, 16.03), (9.855, -6.257, 16.03), (11.73, -4.329, 16.03), (14.16, -5.236, 16.03), (13.09, -4.329, 16.03)], [], [(101, 20, 49, 102), (6, 7, 36, 35), (20, 21, 50, 49), (7, 8, 37, 36), (21, 22, 51, 50), (8, 9, 38, 37), (99, 23, 52, 100), (9, 10, 39, 38), (23, 24, 53, 52), (10, 11, 40, 39), (24, 25, 54, 53), (11, 12, 41, 40), (25, 26, 55, 54), (12, 13, 42, 41), (26, 27, 56, 55), (13, 14, 43, 42), (0, 1, 30, 29), (27, 28, 57, 56), (14, 15, 44, 43), (157, 2, 31, 158), (0, 29, 57, 28), (15, 16, 45, 44), (2, 3, 32, 31), (16, 17, 46, 45), (3, 4, 33, 32), (17, 18, 47, 46), (121, 5, 34, 122), (18, 19, 48, 47), (5, 6, 35, 34), (100, 102, 49, 50, 51), (55, 56, 82, 81), (79, 75, 76, 77, 78), (122, 34, 63, 123), (41, 42, 71, 70), (56, 57, 83, 82), (34, 35, 64, 63), (42, 43, 72, 71), (57, 29, 58, 83), (35, 36, 65, 64), (48, 52, 78, 77), (43, 44, 73, 72), (36, 37, 66, 65), (29, 30, 59, 58), (44, 45, 74, 73), (37, 38, 67, 66), (52, 53, 79, 78), (158, 31, 60, 159), (45, 46, 75, 74), (38, 39, 68, 67), (53, 54, 80, 79), (31, 32, 61, 60), (46, 47, 76, 75), (39, 40, 69, 68), (54, 55, 81, 80), (32, 33, 62, 61), (47, 48, 77, 76), (40, 41, 70, 69), (70, 71, 90, 89), (159, 60, 126, 160), (98, 84, 85, 86, 87, 88, 89, 90, 91, 92, 93, 94, 95, 96, 97), (79, 80, 96, 95), (71, 72, 91, 90), (80, 81, 97, 96), (72, 73, 92, 91), (65, 66, 85, 84), (81, 82, 98, 97), (75, 79, 95, 94), (73, 74, 93, 92), (66, 67, 86, 85), (82, 65, 84, 98), (74, 75, 94, 93), (67, 68, 87, 86), (68, 69, 88, 87), (69, 70, 89, 88), (22, 99, 100, 51), (19, 101, 102, 48), (52, 48, 105, 104), (104, 105, 106, 103), (102, 100, 103, 106), (48, 102, 106, 105), (100, 52, 104, 103), (112, 119, 120, 113), (110, 117, 118, 111), (108, 115, 116, 109), (107, 113, 120, 114), (111, 118, 119, 112), (109, 116, 117, 110), (107, 114, 115, 108), (114, 120, 119, 118, 117, 116, 115), (83, 58, 140, 136, 63, 64, 65, 82), (152, 122, 123, 153), (151, 121, 122, 152), (61, 62, 128, 127), (156, 144, 135, 155), (137, 138, 129, 130), (140, 58, 124, 141), (123, 63, 130, 129), (153, 123, 129, 154), (60, 61, 127, 126), (58, 59, 125, 124), (161, 132, 133, 134, 155, 163, 164), (147, 146, 133, 132), (150, 148, 131, 143), (146, 145, 134, 133), (162, 147, 132, 161), (144, 149, 139, 135), (63, 136, 137, 130), (141, 142, 138, 137), (124, 125, 142, 141), (165, 149, 150, 166), (136, 140, 141, 137), (138, 142, 150, 149), (129, 138, 149, 144), (160, 126, 147, 162), (127, 128, 145, 146), (142, 125, 148, 150), (126, 127, 146, 147), (154, 129, 144, 156), (128, 154, 156, 145), (62, 153, 154, 128), (145, 156, 155, 134), (4, 151, 152, 33), (33, 152, 153, 62), (125, 160, 162, 148), (148, 162, 161, 131), (59, 159, 160, 125), (30, 158, 159, 59), (1, 157, 158, 30), (139, 163, 155, 135), (131, 161, 164, 143), (164, 163, 165, 166), (149, 165, 163, 139), (143, 164, 166, 150), (170, 176, 178, 172), (170, 169, 175, 176), (168, 167, 173, 174), (171, 172, 178, 177), (169, 168, 174, 175), (167, 171, 177, 173), (173, 177, 178, 176, 175, 174), (182, 188, 190, 184), (182, 181, 187, 188), (180, 179, 185, 186), (183, 184, 190, 189), (181, 180, 186, 187), (179, 183, 189, 185), (185, 189, 190, 188, 187, 186)])
me_plane_011.materials.append(mat_material_002)
me_plane_011.use_remesh_preserve_volume = False
me_plane_011.use_remesh_preserve_attributes = False
me_plane_011.use_mirror_vertex_groups = False
me_plane_011.update()
me_plane_009 = bpy.data.meshes.new('Plane.009')
me_plane_009.from_pydata([(-47.96, 10.1, 0.0), (-39.77, 23.01, 0.0), (-28.13, 33.08, 0.0), (-3.883, 34.34, 0.0), (-56.15, 3.49, 0.0), (-50.16, -18.86, 0.0), (-49.85, -33.03, 0.0), (-28.13, -45.31, 0.0), (-0.4194, -47.2, 0.0), (20.36, -40.59, 0.0), (30.75, -21.38, 0.0), (38.31, -4.066, 0.0), (36.73, 19.55, 0.0), (13.12, 23.95, 0.0)], [], [(0, 4, 5, 6, 7, 8, 9, 10, 11, 12, 13, 3, 2, 1)])
me_plane_009.materials.append(mat_hulk)
me_plane_009.use_remesh_preserve_volume = False
me_plane_009.use_remesh_preserve_attributes = False
me_plane_009.use_mirror_vertex_groups = False
me_plane_009.update()
me_plane_008 = bpy.data.meshes.new('Plane.008')
me_plane_008.from_pydata([(-44.66, 34.47, 0.0), (-82.26, 32.9, 0.0), (-117.7, 27.73, 0.0), (-153.6, 32.12, 0.0), (-0.7834, 37.6, 0.0), (35.25, 33.69, 0.0), (72.86, 36.04, 0.0), (99.49, 26.95, 0.0), (126.1, 25.29, 0.0), (-44.66, -47.01, 0.0), (-75.61, -35.83, 0.0), (-118.3, -45.44, 0.0), (-151.3, -29.97, 0.0), (10.29, -33.35, 0.0), (47.44, -37.27, 0.0), (77.29, -36.58, 0.0), (99.49, -46.22, 0.0), (126.1, -46.22, 0.0), (-19.95, -42.12, 0.0), (-22.72, 36.04, 0.0), (-0.7834, 61.11, 0.0), (-22.72, 59.54, 0.0)], [], [(0, 9, 18, 19), (6, 15, 16, 7), (4, 13, 14, 5), (2, 11, 10, 1), (19, 18, 13, 4), (7, 16, 17, 8), (5, 14, 15, 6), (3, 12, 11, 2), (19, 4, 20, 21), (1, 10, 9, 0)])
me_plane_008.materials.append(mat_hulk)
me_plane_008.use_remesh_preserve_volume = False
me_plane_008.use_remesh_preserve_attributes = False
me_plane_008.use_mirror_vertex_groups = False
me_plane_008.update()
me_plane_007 = bpy.data.meshes.new('Plane.007')
me_plane_007.from_pydata([(-47.96, 10.1, 0.0), (-39.77, 23.01, 0.0), (-28.13, 33.08, 0.0), (-3.883, 34.34, 0.0), (-56.15, 3.49, 0.0), (-50.16, -18.86, 0.0), (-49.85, -33.03, 0.0), (-28.13, -45.31, 0.0), (-0.4194, -47.2, 0.0), (20.36, -40.59, 0.0), (30.75, -21.38, 0.0), (38.31, -4.066, 0.0), (36.73, 19.55, 0.0), (13.12, 23.95, 0.0)], [], [(0, 4, 5, 6, 7, 8, 9, 10, 11, 12, 13, 3, 2, 1)])
me_plane_007.materials.append(mat_hulk)
me_plane_007.use_remesh_preserve_volume = False
me_plane_007.use_remesh_preserve_attributes = False
me_plane_007.use_mirror_vertex_groups = False
me_plane_007.update()
me_plane_006 = bpy.data.meshes.new('Plane.006')
me_plane_006.from_pydata([(-47.96, 10.1, 0.0), (-39.77, 23.01, 0.0), (-28.13, 33.08, 0.0), (-3.883, 34.34, 0.0), (-56.15, 3.49, 0.0), (-50.16, -18.86, 0.0), (-49.85, -33.03, 0.0), (-28.13, -45.31, 0.0), (-0.4194, -47.2, 0.0), (20.36, -40.59, 0.0), (30.75, -21.38, 0.0), (38.31, -4.066, 0.0), (36.73, 19.55, 0.0), (13.12, 23.95, 0.0)], [], [(0, 4, 5, 6, 7, 8, 9, 10, 11, 12, 13, 3, 2, 1)])
me_plane_006.materials.append(mat_hulk)
me_plane_006.use_remesh_preserve_volume = False
me_plane_006.use_remesh_preserve_attributes = False
me_plane_006.use_mirror_vertex_groups = False
me_plane_006.update()
me_plane_002 = bpy.data.meshes.new('Plane.002')
me_plane_002.from_pydata([(9.98, 10.82, 0.0), (-19.35, 8.928, 0.0), (-29.37, 9.557, 0.0), (-47.32, 8.613, 0.0), (23.61, 6.9, 0.0), (37.06, 7.353, 0.0), (66.78, 8.651, 0.0), (89.95, 8.613, 0.0), (10.43, -11.85, 0.0), (-19.38, -16.94, 0.0), (-28.92, -13.11, 0.0), (-46.87, -14.06, 0.0), (26.78, -15.32, 0.0), (37.51, -15.32, 0.0), (68.59, -13.11, 0.0), (90.4, -14.06, 0.0), (9.98, 10.82, 3.962), (23.61, 6.9, 3.962), (-19.35, 8.928, 3.962), (-29.37, 9.557, 3.962), (37.06, 7.353, 3.962), (66.78, 8.651, 3.962), (89.95, 8.613, 3.962), (10.43, -11.85, 3.962), (26.78, -15.32, 3.962), (-19.38, -16.94, 3.962), (-28.92, -13.11, 3.962), (37.51, -15.32, 3.962), (68.59, -13.11, 3.962), (90.4, -14.06, 3.962), (9.98, 10.82, 7.998), (23.61, 6.9, 7.998), (-19.35, 8.928, 7.998), (37.06, 7.353, 7.998), (66.78, 8.651, 7.998), (89.95, 8.613, 7.998), (10.43, -11.85, 7.998), (26.78, -15.32, 7.998), (-19.38, -16.94, 7.998), (37.51, -15.32, 7.998), (68.59, -13.11, 7.998), (90.4, -14.06, 7.998), (9.98, 10.82, 13.8), (23.61, 6.9, 13.8), (37.06, 7.353, 13.8), (66.78, 8.651, 13.8), (89.95, 8.613, 13.8), (10.43, -11.85, 13.8), (26.78, -15.32, 13.8), (37.51, -15.32, 13.8), (68.59, -13.11, 13.8), (90.4, -14.06, 13.8), (23.61, 6.9, 20.7), (37.06, 7.353, 20.7), (66.78, 8.651, 20.7), (89.95, 8.613, 20.7), (26.78, -15.32, 20.7), (37.51, -15.32, 20.7), (68.59, -13.11, 20.7), (90.4, -14.06, 20.7), (37.06, 7.353, 26.82), (66.78, 8.651, 26.82), (89.95, 8.613, 26.82), (37.51, -15.32, 26.82), (68.59, -13.11, 26.82), (90.4, -14.06, 26.82), (66.78, 8.651, 33.55), (89.95, 8.613, 33.55), (68.59, -13.11, 33.55), (90.4, -14.06, 33.55), (37.51, -15.32, 1.981), (-19.35, 8.928, 1.981), (-19.38, -16.94, 1.981), (-29.37, 9.557, 1.981), (-28.92, -13.11, 1.981), (26.78, -15.32, 1.981), (23.61, 6.9, 1.981), (37.06, 7.353, 1.981), (68.59, -13.11, 1.981), (66.78, 8.651, 1.981), (89.95, 8.613, 1.981), (90.4, -14.06, 1.981), (10.43, -11.85, 1.981), (9.98, 10.82, 1.981), (-31.47, 9.515, 0.0), (-31.01, -13.15, 0.0), (-31.47, 9.515, 1.981), (-31.01, -13.15, 1.981), (68.59, -13.11, 5.98), (90.4, -14.06, 5.98), (66.78, 8.651, 5.98), (37.06, 7.353, 5.98), (-19.35, 8.928, 5.98), (9.98, 10.82, 5.98), (89.95, 8.613, 5.98), (37.51, -15.32, 5.98), (26.78, -15.32, 5.98), (-19.38, -16.94, 5.98), (10.43, -11.85, 5.98), (23.61, 6.9, 5.98), (-29.08, -5.24, 0.0), (-47.02, -6.185, 0.0), (90.25, -6.185, 0.0), (-29.08, -5.24, 3.962), (-19.37, -7.958, 3.962), (90.25, -6.185, 3.962), (10.28, -3.981, 7.998), (-19.37, -7.958, 7.998), (90.25, -6.185, 7.998), (10.2, -0.04866, 18.93), (90.25, -6.185, 13.8), (25.68, -7.601, 13.8), (37.35, -7.444, 20.7), (90.25, -6.185, 20.7), (25.68, -7.601, 20.7), (67.96, -5.555, 26.82), (37.35, -7.444, 26.82), (90.25, -6.185, 26.82), (67.96, -5.555, 33.55), (90.25, -6.185, 33.55), (90.25, -6.185, 1.981), (-29.08, -5.24, 1.981), (-31.17, -5.282, 0.0), (-31.17, -5.282, 1.981), (90.25, -6.185, 5.98), (-19.37, -7.958, 5.98), (-22.34, -16.94, 3.962), (-22.34, -16.94, 5.98), (-22.33, -7.955, 3.962), (-22.33, -7.955, 5.98), (-10.11, 9.523, 0.0), (-9.983, -15.34, 0.0), (-10.11, 9.523, 3.962), (-9.983, -15.34, 3.962), (-10.11, 9.523, 7.998), (-9.983, -15.34, 7.998), (-10.11, 9.523, 1.981), (-9.983, -15.34, 1.981), (-9.983, -15.34, 5.98), (-10.11, 9.523, 5.98), (-10.03, -6.705, 7.998), (-13.42, -15.92, 1.981), (-13.42, -15.92, 5.98), (-13.5, 9.305, 0.0), (-13.42, -15.92, 0.0), (-13.5, 9.305, 3.962), (-13.42, -15.92, 3.962), (-13.5, 9.305, 7.998), (-13.42, -15.92, 7.998), (-13.5, 9.305, 1.981), (-13.5, 9.305, 5.98), (-13.45, -7.164, 7.998), (2.476, 10.33, 0.0), (2.808, -13.15, 0.0), (2.476, 10.33, 3.962), (2.808, -13.15, 3.962), (2.476, 10.33, 7.998), (2.808, -13.15, 7.998), (2.476, 10.33, 1.981), (2.476, 10.33, 5.98), (2.693, -4.998, 7.998), (2.808, -13.15, 1.981), (2.808, -13.15, 5.98), (-0.9596, -13.8, 1.981), (-0.9596, -13.8, 5.98), (-1.231, 10.09, 0.0), (-0.9596, -13.8, 0.0), (-1.231, 10.09, 3.962), (-0.9596, -13.8, 3.962), (-3.572, 10.09, 7.998), (-0.9596, -13.8, 7.998), (-1.231, 10.09, 1.981), (-1.231, 10.09, 5.98), (-3.395, -5.501, 7.998), (-13.42, -15.92, 12.39), (-9.983, -15.34, 12.39), (-13.45, -7.164, 12.39), (-10.03, -6.705, 12.39), (-3.572, 10.09, 12.79), (2.476, 10.33, 12.79), (-3.395, -5.501, 12.79), (2.693, -4.998, 12.79), (-13.42, -15.92, 10.19), (-13.45, -7.164, 10.19), (-9.983, -15.34, 10.19), (-10.03, -6.705, 10.19), (-13.81, -4.461, 7.998), (-10.39, -4.002, 7.998), (-13.81, -4.461, 10.19), (-10.39, -4.002, 10.19), (16.79, 8.858, 0.0), (18.61, -13.58, 0.0), (16.79, 8.858, 3.962), (18.61, -13.58, 3.962), (16.79, 8.858, 7.998), (18.61, -13.58, 7.998), (16.79, 8.858, 13.8), (18.61, -13.58, 13.8), (16.79, 8.858, 1.981), (18.61, -13.58, 1.981), (16.79, 8.858, 5.98), (18.61, -13.58, 5.98), (10.35, -7.913, 18.93), (10.35, -7.913, 13.8), (10.2, -0.04866, 13.8), (10.28, -3.981, 9.988), (17.65, -1.802, 13.8), (18.3, -9.781, 13.8), (21.69, -6.663, 13.8), (17.65, -1.802, 18.93), (18.3, -9.781, 18.93), (10.35, -7.913, 15.98), (17.65, -1.802, 15.98), (10.2, -0.04866, 15.98), (18.3, -9.781, 15.98), (14.52, -12.72, 1.981), (14.52, -12.72, 5.98), (14.33, -8.847, 18.93), (13.39, 9.837, 0.0), (14.52, -12.72, 0.0), (13.39, 9.837, 3.962), (14.52, -12.72, 3.962), (13.39, 9.837, 7.998), (14.52, -12.72, 7.998), (13.39, 9.837, 13.8), (14.52, -12.72, 13.8), (13.39, 9.837, 1.981), (13.39, 9.837, 5.98), (13.93, -0.9252, 18.93), (14.33, -8.847, 13.8), (13.93, -0.9252, 13.8), (14.33, -8.847, 15.98), (13.93, -0.9252, 15.98), (14.64, 2.093, 13.8), (10.91, 2.97, 13.8), (10.91, 2.97, 15.98), (14.64, 2.093, 15.98), (30.33, 7.127, 0.0), (32.15, -15.32, 0.0), (30.33, 7.127, 3.962), (32.15, -15.32, 3.962), (30.33, 7.127, 7.998), (32.15, -15.32, 7.998), (30.33, 7.127, 13.8), (32.15, -15.32, 13.8), (30.33, 7.127, 20.7), (32.15, -15.32, 20.7), (32.15, -15.32, 1.981), (30.33, 7.127, 1.981), (30.33, 7.127, 5.98), (32.15, -15.32, 5.98), (31.52, -7.523, 20.7), (30.33, 7.127, 22.19), (37.06, 7.353, 22.19), (37.35, -7.444, 22.19), (31.52, -7.523, 22.19), (32.15, -15.32, 24.4), (37.51, -15.32, 24.4), (37.35, -7.444, 24.4), (31.52, -7.523, 24.4), (37.2, -0.04532, 22.19), (30.92, -0.198, 20.7), (90.1, 1.214, 5.98), (90.1, 1.214, 1.981), (90.1, 1.214, 33.55), (67.37, 1.548, 33.55), (90.1, 1.214, 26.82), (67.37, 1.548, 26.82), (90.1, 1.214, 20.7), (90.1, 1.214, 13.8), (90.1, 1.214, 7.998), (90.1, 1.214, 3.962), (90.1, 1.214, 0.0), (37.2, -0.04532, 26.82), (24.64, -0.3507, 20.7), (37.2, -0.04532, 20.7), (24.64, -0.3507, 13.8), (30.92, -0.198, 22.19), (49.78, -14.45, 20.7), (48.84, 7.868, 20.7), (49.78, -14.45, 13.8), (49.78, -14.45, 7.998), (48.84, 7.868, 13.8), (48.84, 7.868, 7.998), (49.78, -14.45, 5.98), (49.78, -14.45, 3.962), (48.84, 7.868, 5.98), (48.84, 7.868, 3.962), (49.78, -14.45, 1.981), (49.78, -14.45, 0.0), (48.84, 7.868, 1.981), (48.84, 7.868, 0.0), (45.01, 7.7, 28.99), (41.96, 7.567, 28.99), (42.2, 0.2187, 28.99), (45.25, 0.3797, 28.99), (41.96, 7.567, 0.0), (45.01, 7.7, 0.0), (45.75, -14.73, 0.0), (42.71, -14.95, 0.0), (45.01, 7.7, 3.962), (41.96, 7.567, 3.962), (42.71, -14.95, 3.962), (45.75, -14.73, 3.962), (45.01, 7.7, 7.998), (41.96, 7.567, 7.998), (42.71, -14.95, 7.998), (45.75, -14.73, 7.998), (45.01, 7.7, 13.8), (41.96, 7.567, 13.8), (42.71, -14.95, 13.8), (45.75, -14.73, 13.8), (45.01, 7.7, 20.7), (41.96, 7.567, 20.7), (42.71, -14.95, 20.7), (45.75, -14.73, 20.7), (41.96, 7.567, 26.82), (45.01, 7.7, 26.82), (45.75, -14.73, 26.82), (42.71, -14.95, 26.82), (41.96, 7.567, 1.981), (45.01, 7.7, 1.981), (45.75, -14.73, 1.981), (42.71, -14.95, 1.981), (45.75, -14.73, 5.98), (42.71, -14.95, 5.98), (41.96, 7.567, 5.98), (45.01, 7.7, 5.98), (42.45, -7.129, 26.82), (45.5, -6.941, 26.82), (45.25, 0.3797, 26.82), (42.2, 0.2187, 26.82), (48.84, 7.868, 26.82), (49.78, -14.45, 26.82), (49.15, 0.5855, 26.82), (49.45, -6.697, 26.82), (52.87, -14.23, 20.7), (52.87, -14.23, 5.98), (51.79, 7.996, 0.0), (52.87, -14.23, 26.82), (52.87, -14.23, 1.981), (52.87, -14.23, 13.8), (52.49, -6.51, 26.82), (51.79, 7.996, 1.981), (52.87, -14.23, 0.0), (51.79, 7.996, 3.962), (51.79, 7.996, 5.98), (52.87, -14.23, 3.962), (51.79, 7.996, 7.998), (51.79, 7.996, 13.8), (52.87, -14.23, 7.998), (51.79, 7.996, 20.7), (51.79, 7.996, 26.82), (52.14, 0.7436, 26.82), (49.15, 0.5855, 30.64), (48.84, 7.868, 30.64), (51.79, 7.996, 30.64), (52.14, 0.7436, 30.64), (49.78, -14.45, 33.52), (49.45, -6.697, 33.52), (52.87, -14.23, 33.52), (52.49, -6.51, 33.52), (58.76, -6.123, 33.48), (62.83, -5.872, 33.48), (63.34, -13.48, 33.48), (59.27, -13.77, 33.48), (62.83, -5.872, 26.82), (58.76, -6.123, 26.82), (59.27, -13.77, 26.82), (63.34, -13.48, 26.82), (59.27, -13.77, 13.8), (63.34, -13.48, 13.8), (57.8, 8.259, 0.0), (61.87, 8.436, 0.0), (59.27, -13.77, 5.98), (63.34, -13.48, 5.98), (59.27, -13.77, 1.981), (63.34, -13.48, 1.981), (59.27, -13.77, 20.7), (63.34, -13.48, 20.7), (57.8, 8.259, 1.981), (61.87, 8.436, 1.981), (63.34, -13.48, 0.0), (59.27, -13.77, 0.0), (57.8, 8.259, 3.962), (61.87, 8.436, 3.962), (57.8, 8.259, 5.98), (61.87, 8.436, 5.98), (63.34, -13.48, 3.962), (59.27, -13.77, 3.962), (61.87, 8.436, 7.998), (57.8, 8.259, 7.998), (57.8, 8.259, 13.8), (61.87, 8.436, 13.8), (63.34, -13.48, 7.998), (59.27, -13.77, 7.998), (61.87, 8.436, 20.7), (57.8, 8.259, 20.7), (57.8, 8.259, 26.82), (61.87, 8.436, 26.82), (62.35, 1.283, 26.82), (58.28, 1.068, 26.82)], [], [(60, 273, 331, 316), (101, 11, 10, 100), (248, 76, 17, 239), (247, 70, 27, 240), (71, 73, 19, 18), (74, 72, 25, 26), (121, 74, 26, 103), (250, 95, 39, 242), (94, 90, 34, 35), (150, 92, 32, 147), (88, 89, 41, 40), (103, 26, 25, 104), (286, 327, 304, 283), (372, 338, 343, 380), (263, 80, 22, 271), (78, 81, 29, 28), (80, 79, 21, 22), (199, 75, 24, 193), (226, 83, 16, 220), (161, 82, 23, 155), (149, 71, 18, 145), (35, 34, 45, 46), (160, 157, 36, 106), (270, 35, 46, 269), (242, 39, 49, 244), (222, 30, 42, 224), (125, 97, 38, 107), (201, 96, 37, 195), (249, 99, 31, 241), (344, 383, 376, 340), (262, 94, 35, 270), (227, 93, 30, 222), (162, 98, 36, 157), (244, 49, 57, 246), (50, 51, 59, 58), (269, 46, 55, 268), (217, 210, 209, 228), (282, 308, 312, 279), (195, 37, 48, 197), (224, 230, 206, 196), (241, 31, 43, 243), (40, 41, 51, 50), (95, 325, 306, 39), (112, 57, 63, 116), (55, 54, 61, 62), (246, 57, 257, 256), (46, 45, 54, 55), (111, 48, 56, 114), (243, 43, 52, 245), (283, 304, 308, 282), (49, 310, 314, 57), (341, 370, 378, 336), (266, 62, 67, 264), (58, 59, 65, 64), (116, 63, 319, 328), (268, 55, 62, 266), (350, 395, 370, 341), (118, 68, 69, 119), (115, 64, 68, 118), (64, 65, 69, 68), (62, 61, 66, 67), (143, 1, 71, 149), (153, 8, 82, 161), (218, 0, 83, 226), (191, 12, 75, 199), (7, 6, 79, 80), (14, 15, 81, 78), (272, 7, 80, 263), (57, 314, 319, 63), (121, 73, 86, 123), (10, 9, 72, 74), (1, 2, 73, 71), (238, 13, 70, 247), (237, 4, 76, 248), (79, 381, 385, 21), (122, 85, 87, 123), (100, 10, 85, 122), (73, 2, 84, 86), (10, 74, 87, 85), (155, 23, 98, 162), (220, 16, 93, 227), (271, 22, 94, 262), (13, 299, 323, 70), (239, 17, 99, 249), (193, 24, 96, 201), (104, 25, 126, 128), (70, 323, 302, 27), (28, 29, 89, 88), (145, 18, 92, 150), (22, 21, 90, 94), (240, 27, 95, 250), (18, 104, 125, 92), (29, 105, 124, 89), (2, 100, 122, 84), (84, 122, 123, 86), (74, 121, 123, 87), (15, 102, 120, 81), (267, 115, 118, 265), (265, 118, 119, 264), (59, 113, 117, 65), (65, 117, 119, 69), (287, 300, 327, 286), (276, 111, 114, 274), (261, 251, 255, 277), (275, 112, 116, 273), (106, 36, 47, 203, 205), (208, 207, 197, 48, 111), (51, 110, 113, 59), (89, 124, 108, 41), (92, 125, 107, 32), (41, 108, 110, 51), (156, 160, 106, 30), (81, 120, 105, 29), (19, 103, 104, 18), (73, 121, 103, 19), (3, 101, 100, 2), (128, 126, 127, 129), (125, 104, 128, 129), (25, 97, 127, 126), (97, 125, 129, 127), (147, 151, 140, 134), (167, 132, 139, 172), (146, 133, 138, 142), (144, 131, 137, 141), (165, 130, 136, 171), (142, 138, 135, 148), (183, 182, 174, 176), (171, 136, 132, 167), (141, 137, 133, 146), (172, 139, 134, 169), (72, 141, 146, 25), (107, 38, 148, 151), (97, 142, 148, 38), (9, 144, 141, 72), (25, 146, 142, 97), (32, 107, 151, 147), (132, 145, 150, 139), (130, 143, 149, 136), (136, 149, 145, 132), (139, 150, 147, 134), (93, 159, 156, 30), (83, 158, 154, 16), (0, 152, 158, 83), (16, 154, 159, 93), (156, 169, 178, 179), (168, 155, 162, 164), (166, 153, 161, 163), (164, 162, 157, 170), (173, 170, 157, 160), (163, 161, 155, 168), (137, 163, 168, 133), (140, 135, 170, 173), (138, 164, 170, 135), (131, 166, 163, 137), (133, 168, 164, 138), (134, 140, 173, 169), (159, 172, 169, 156), (158, 171, 167, 154), (152, 165, 171, 158), (154, 167, 172, 159), (176, 174, 175, 177), (182, 184, 175, 174), (185, 183, 176, 177), (184, 185, 177, 175), (178, 180, 181, 179), (160, 156, 179, 181), (169, 173, 180, 178), (173, 160, 181, 180), (135, 140, 185, 184), (185, 140, 187, 189), (148, 135, 184, 182), (151, 148, 182, 183), (187, 186, 188, 189), (151, 183, 188, 186), (140, 151, 186, 187), (183, 185, 189, 188), (196, 206, 208, 111, 276, 43), (221, 193, 201, 216), (17, 192, 200, 99), (219, 191, 199, 215), (4, 190, 198, 76), (223, 195, 197, 225), (30, 106, 205, 204, 42), (99, 200, 194, 31), (216, 201, 195, 223), (31, 194, 196, 43), (76, 198, 192, 17), (215, 199, 193, 221), (203, 204, 205), (206, 207, 208), (232, 213, 109, 228), (229, 225, 197, 207), (213, 211, 202, 109), (231, 214, 210, 217), (214, 212, 209, 210), (207, 206, 212, 214), (229, 207, 214, 231), (204, 203, 211, 213), (204, 213, 235, 234), (206, 230, 232, 212), (203, 229, 231, 211), (211, 231, 217, 202), (203, 47, 225, 229), (212, 232, 228, 209), (82, 215, 221, 23), (98, 216, 223, 36), (36, 223, 225, 47), (8, 219, 215, 82), (23, 221, 216, 98), (192, 220, 227, 200), (190, 218, 226, 198), (42, 204, 230, 224), (202, 217, 228, 109), (200, 227, 222, 194), (194, 222, 224, 196), (198, 226, 220, 192), (233, 234, 235, 236), (230, 204, 234, 233), (213, 232, 236, 235), (232, 230, 233, 236), (274, 114, 251, 261), (24, 240, 250, 96), (20, 239, 249, 91), (5, 237, 248, 77), (12, 238, 247, 75), (44, 243, 245, 53), (114, 56, 246, 251), (33, 241, 243, 44), (48, 244, 246, 56), (91, 249, 241, 33), (37, 242, 244, 48), (96, 250, 242, 37), (75, 247, 240, 24), (77, 248, 239, 20), (277, 255, 254, 260), (251, 112, 254, 255), (53, 245, 252, 253), (275, 53, 253, 260), (259, 256, 257, 258), (112, 251, 259, 258), (57, 112, 258, 257), (251, 246, 256, 259), (120, 263, 271, 105), (108, 270, 269, 110), (124, 262, 270, 108), (110, 269, 268, 113), (117, 266, 264, 119), (113, 268, 266, 117), (102, 272, 263, 120), (105, 271, 262, 124), (61, 267, 265, 66), (66, 265, 264, 67), (43, 276, 274, 52), (245, 261, 277, 252), (53, 275, 273, 60), (52, 274, 261, 245), (252, 277, 260, 253), (112, 275, 260, 254), (273, 116, 328, 331), (295, 292, 293, 294), (320, 77, 20, 301), (340, 376, 389, 347), (290, 321, 300, 287), (296, 5, 77, 320), (352, 353, 401, 398), (313, 53, 60, 316), (366, 369, 64, 115), (309, 44, 53, 313), (279, 312, 317, 332), (326, 91, 33, 305), (337, 374, 395, 350), (39, 306, 310, 49), (301, 20, 91, 326), (305, 33, 44, 309), (27, 302, 325, 95), (336, 378, 368, 339), (329, 330, 331, 328), (301, 326, 327, 300), (303, 324, 325, 302), (298, 322, 323, 299), (296, 320, 321, 297), (315, 318, 319, 314), (313, 316, 317, 312), (318, 329, 328, 319), (309, 313, 312, 308), (311, 315, 314, 310), (305, 309, 308, 304), (307, 311, 310, 306), (324, 307, 306, 325), (320, 301, 300, 321), (326, 305, 304, 327), (322, 303, 302, 323), (330, 317, 292, 295), (291, 297, 321, 290), (317, 316, 293, 292), (331, 330, 295, 294), (316, 331, 294, 293), (338, 291, 290, 343), (329, 318, 333, 335), (324, 284, 281, 307), (351, 279, 332, 352), (330, 329, 335, 334), (317, 330, 334, 332), (343, 290, 287, 345), (322, 288, 285, 303), (345, 287, 286, 346), (298, 289, 288, 322), (315, 278, 333, 318), (311, 280, 278, 315), (348, 283, 282, 349), (349, 282, 279, 351), (303, 285, 284, 324), (307, 281, 280, 311), (346, 286, 283, 348), (34, 390, 393, 45), (54, 396, 399, 61), (45, 393, 396, 54), (90, 387, 390, 34), (21, 385, 387, 90), (399, 400, 267, 61), (6, 373, 381, 79), (333, 339, 360, 358), (284, 337, 350, 281), (334, 335, 342, 353), (332, 334, 354, 355), (288, 340, 347, 285), (289, 344, 340, 288), (278, 336, 339, 333), (280, 341, 336, 278), (285, 347, 337, 284), (281, 350, 341, 280), (355, 354, 357, 356), (352, 332, 355, 356), (334, 353, 357, 354), (353, 352, 356, 357), (359, 358, 360, 361), (339, 342, 361, 360), (335, 333, 358, 359), (342, 335, 359, 361), (347, 389, 374, 337), (397, 351, 352, 398), (380, 343, 345, 384), (384, 345, 346, 386), (391, 348, 349, 392), (392, 349, 351, 397), (386, 346, 348, 391), (400, 366, 115, 267), (388, 28, 88, 375), (342, 339, 368, 367), (364, 363, 362, 365), (382, 14, 78, 377), (377, 78, 28, 388), (379, 58, 64, 369), (394, 40, 50, 371), (375, 88, 40, 394), (371, 50, 58, 379), (372, 380, 381, 373), (397, 398, 399, 396), (380, 384, 385, 381), (384, 386, 387, 385), (391, 392, 393, 390), (392, 397, 396, 393), (386, 391, 390, 387), (366, 367, 362, 363), (375, 394, 395, 374), (366, 400, 401, 367), (400, 399, 398, 401), (377, 388, 389, 376), (382, 377, 376, 383), (379, 369, 368, 378), (371, 379, 378, 370), (388, 375, 374, 389), (394, 371, 370, 395), (353, 342, 367, 401), (368, 369, 364, 365), (367, 368, 365, 362), (369, 366, 363, 364)])
me_plane_002.materials.append(mat_hulk)
me_plane_002.use_remesh_preserve_volume = False
me_plane_002.use_remesh_preserve_attributes = False
me_plane_002.use_mirror_vertex_groups = False
me_plane_002.update()
me_plane_001 = bpy.data.meshes.new('Plane.001')
me_plane_001.from_pydata([(-12.85, 7.178, 0.0), (-23.42, 10.96, 0.0), (-33.62, 10.58, 0.0), (-45.34, 9.823, 0.0), (0.7556, 6.801, 0.0), (17.38, 8.312, 0.0), (35.29, 8.172, 0.0), (-45.34, -10.2, 0.0), (-29.85, -9.823, 0.0), (-13.22, -14.36, 0.0), (6.045, -12.85, 0.0), (24.18, -10.2, 0.0), (35.51, -10.96, 0.0), (-21.53, -12.09, 0.0)], [], [(8, 2, 3, 7), (1, 2, 8, 13), (4, 0, 9, 10), (5, 4, 10, 11), (6, 5, 11, 12), (0, 1, 13, 9)])
me_plane_001.materials.append(mat_hulk)
me_plane_001.use_remesh_preserve_volume = False
me_plane_001.use_remesh_preserve_attributes = False
me_plane_001.use_mirror_vertex_groups = False
me_plane_001.update()
me_plane = bpy.data.meshes.new('Plane')
me_plane.from_pydata([(-21.82, 29.62, 0.0), (-27.86, 22.8, 0.0), (-35.47, 17.81, 0.0), (-40.71, 7.58, 0.0), (-5.819, 31.98, 0.0), (8.349, 31.19, 0.0), (19.89, 23.06, 0.0), (35.11, 19.39, 0.0), (41.41, 9.941, 0.0), (42.98, -1.865, 0.0), (39.31, -11.57, 0.0), (31.44, -24.95, 0.0), (24.35, -33.09, 0.0), (1.003, -28.63, 0.0), (-12.12, -28.63, 0.0), (-24.45, -29.15, 0.0), (-30.22, -20.49, 0.0), (-38.09, -14.2, 0.0), (-40.45, -3.702, 0.0)], [], [(0, 1, 2, 3, 18, 17, 16, 15, 14, 13, 12, 11, 10, 9, 8, 7, 6, 5, 4)])
me_plane.materials.append(mat_hulk)
me_plane.use_remesh_preserve_volume = False
me_plane.use_remesh_preserve_attributes = False
me_plane.use_mirror_vertex_groups = False
me_plane.update()
me_sphere = bpy.data.meshes.new('Sphere')
me_sphere.from_pydata([(0.0, -3.258e-07, -1.0), (0.03806, 0.1913, 0.9808), (0.07466, 0.3753, 0.9239), (0.1084, 0.5449, 0.8315), (0.1379, 0.6935, 0.7071), (0.1622, 0.8155, 0.5556), (0.1802, 0.9061, 0.3827), (0.1913, 0.9619, 0.1951), (0.1951, 0.9808, 7.55e-08), (0.1913, 0.9619, -0.1951), (0.1802, 0.9061, -0.3827), (0.1622, 0.8155, -0.5556), (0.1379, 0.6935, -0.7071), (0.1084, 0.5449, -0.8315), (0.07466, 0.3753, -0.9239), (0.03806, 0.1913, -0.9808), (0.07466, 0.1802, 0.9808), (0.1464, 0.3536, 0.9239), (0.2126, 0.5133, 0.8315), (0.2706, 0.6533, 0.7071), (0.3182, 0.7682, 0.5556), (0.3536, 0.8536, 0.3827), (0.3753, 0.9061, 0.1951), (0.3827, 0.9239, 7.55e-08), (0.3753, 0.9061, -0.1951), (0.3536, 0.8536, -0.3827), (0.3182, 0.7682, -0.5556), (0.2706, 0.6533, -0.7071), (0.2126, 0.5133, -0.8315), (0.1464, 0.3536, -0.9239), (0.07466, 0.1802, -0.9808), (0.1084, 0.1622, 0.9808), (0.2126, 0.3182, 0.9239), (0.3087, 0.4619, 0.8315), (0.3928, 0.5879, 0.7071), (0.4619, 0.6913, 0.5556), (0.5133, 0.7682, 0.3827), (0.5449, 0.8155, 0.1951), (0.5556, 0.8315, 7.55e-08), (0.5449, 0.8155, -0.1951), (0.5133, 0.7682, -0.3827), (0.4619, 0.6913, -0.5556), (0.3928, 0.5879, -0.7071), (0.3087, 0.4619, -0.8315), (0.2126, 0.3182, -0.9239), (0.1084, 0.1622, -0.9808), (0.1379, 0.1379, 0.9808), (0.2706, 0.2706, 0.9239), (0.3928, 0.3928, 0.8315), (0.5, 0.5, 0.7071), (0.5879, 0.5879, 0.5556), (0.6533, 0.6533, 0.3827), (0.6935, 0.6935, 0.1951), (0.7071, 0.7071, 7.55e-08), (0.6935, 0.6935, -0.1951), (0.6533, 0.6533, -0.3827), (0.5879, 0.5879, -0.5556), (0.5, 0.5, -0.7071), (0.3928, 0.3928, -0.8315), (0.2706, 0.2706, -0.9239), (0.1379, 0.1379, -0.9808), (0.1622, 0.1084, 0.9808), (0.3182, 0.2126, 0.9239), (0.4619, 0.3087, 0.8315), (0.5879, 0.3928, 0.7071), (0.6913, 0.4619, 0.5556), (0.7682, 0.5133, 0.3827), (0.8155, 0.5449, 0.1951), (0.8315, 0.5556, 7.55e-08), (0.8155, 0.5449, -0.1951), (0.7682, 0.5133, -0.3827), (0.6913, 0.4619, -0.5556), (0.5879, 0.3928, -0.7071), (0.4619, 0.3087, -0.8315), (0.3182, 0.2126, -0.9239), (0.1622, 0.1084, -0.9808), (0.1802, 0.07466, 0.9808), (0.3536, 0.1464, 0.9239), (0.5133, 0.2126, 0.8315), (0.6533, 0.2706, 0.7071), (0.7682, 0.3182, 0.5556), (0.8536, 0.3536, 0.3827), (0.9061, 0.3753, 0.1951), (0.9239, 0.3827, 7.55e-08), (0.9061, 0.3753, -0.1951), (0.8536, 0.3536, -0.3827), (0.7682, 0.3182, -0.5556), (0.6533, 0.2706, -0.7071), (0.5133, 0.2126, -0.8315), (0.3536, 0.1464, -0.9239), (0.1802, 0.07466, -0.9808), (0.1913, 0.03806, 0.9808), (0.3753, 0.07466, 0.9239), (0.5449, 0.1084, 0.8315), (0.6935, 0.1379, 0.7071), (0.8155, 0.1622, 0.5556), (0.9061, 0.1802, 0.3827), (0.9619, 0.1913, 0.1951), (0.9808, 0.1951, 7.55e-08), (0.9619, 0.1913, -0.1951), (0.9061, 0.1802, -0.3827), (0.8155, 0.1622, -0.5556), (0.6935, 0.1379, -0.7071), (0.5449, 0.1084, -0.8315), (0.3753, 0.07466, -0.9239), (0.1913, 0.03806, -0.9808), (0.1951, -3.266e-07, 0.9808), (0.3827, -3.192e-07, 0.9239), (0.5556, -3.117e-07, 0.8315), (0.7071, -3.192e-07, 0.7071), (0.8315, -3.341e-07, 0.5556), (0.9239, -2.745e-07, 0.3827), (0.9808, -3.937e-07, 0.1951), (1.0, -3.788e-07, 7.55e-08), (0.9808, -3.937e-07, -0.1951), (0.9239, -2.298e-07, -0.3827), (0.8315, -3.341e-07, -0.5556), (0.7071, -3.192e-07, -0.7071), (0.5556, -3.415e-07, -0.8315), (0.3827, -3.043e-07, -0.9239), (0.1951, -3.08e-07, -0.9808), (0.1913, -0.03806, 0.9808), (0.3753, -0.07466, 0.9239), (0.5449, -0.1084, 0.8315), (0.6935, -0.138, 0.7071), (0.8155, -0.1622, 0.5556), (0.9061, -0.1802, 0.3827), (0.9619, -0.1913, 0.1951), (0.9808, -0.1951, 7.55e-08), (0.9619, -0.1913, -0.1951), (0.9061, -0.1802, -0.3827), (0.8155, -0.1622, -0.5556), (0.6935, -0.138, -0.7071), (0.5449, -0.1084, -0.8315), (0.3753, -0.07466, -0.9239), (0.1913, -0.03806, -0.9808), (0.1802, -0.07466, 0.9808), (0.3536, -0.1464, 0.9239), (0.5133, -0.2126, 0.8315), (0.6533, -0.2706, 0.7071), (0.7682, -0.3182, 0.5556), (0.8536, -0.3536, 0.3827), (0.9061, -0.3753, 0.1951), (0.9239, -0.3827, 7.55e-08), (0.9061, -0.3753, -0.1951), (0.8536, -0.3536, -0.3827), (0.7682, -0.3182, -0.5556), (0.6533, -0.2706, -0.7071), (0.5133, -0.2126, -0.8315), (0.3536, -0.1464, -0.9239), (0.1802, -0.07466, -0.9808), (0.1622, -0.1084, 0.9808), (0.3182, -0.2126, 0.9239), (0.4619, -0.3087, 0.8315), (0.5879, -0.3928, 0.7071), (0.6913, -0.4619, 0.5556), (0.7682, -0.5133, 0.3827), (0.8155, -0.5449, 0.1951), (0.8315, -0.5556, 7.55e-08), (0.8155, -0.5449, -0.1951), (0.7682, -0.5133, -0.3827), (0.6913, -0.4619, -0.5556), (0.5879, -0.3928, -0.7071), (0.4619, -0.3087, -0.8315), (0.3182, -0.2126, -0.9239), (0.1622, -0.1084, -0.9808), (0.1379, -0.138, 0.9808), (0.2706, -0.2706, 0.9239), (0.3928, -0.3928, 0.8315), (0.5, -0.5, 0.7071), (0.5879, -0.5879, 0.5556), (0.6533, -0.6533, 0.3827), (0.6935, -0.6935, 0.1951), (0.7071, -0.7071, 7.55e-08), (0.6935, -0.6935, -0.1951), (0.6533, -0.6533, -0.3827), (0.5879, -0.5879, -0.5556), (0.5, -0.5, -0.7071), (0.3928, -0.3928, -0.8315), (0.2706, -0.2706, -0.9239), (0.1379, -0.138, -0.9808), (0.1084, -0.1622, 0.9808), (0.2126, -0.3182, 0.9239), (0.3087, -0.4619, 0.8315), (0.3928, -0.5879, 0.7071), (0.4619, -0.6913, 0.5556), (0.5133, -0.7682, 0.3827), (0.5449, -0.8155, 0.1951), (0.5556, -0.8315, 7.55e-08), (0.5449, -0.8155, -0.1951), (0.5133, -0.7682, -0.3827), (0.4619, -0.6913, -0.5556), (0.3928, -0.5879, -0.7071), (0.3087, -0.4619, -0.8315), (0.2126, -0.3182, -0.9239), (0.1084, -0.1622, -0.9808), (0.07466, -0.1802, 0.9808), (0.1464, -0.3536, 0.9239), (0.2126, -0.5133, 0.8315), (0.2706, -0.6533, 0.7071), (0.3182, -0.7682, 0.5556), (0.3536, -0.8536, 0.3827), (0.3753, -0.9061, 0.1951), (0.3827, -0.9239, 7.55e-08), (0.3753, -0.9061, -0.1951), (0.3536, -0.8536, -0.3827), (0.3182, -0.7682, -0.5556), (0.2706, -0.6533, -0.7071), (0.2126, -0.5133, -0.8315), (0.1464, -0.3536, -0.9239), (0.07466, -0.1802, -0.9808), (0.03806, -0.1913, 0.9808), (0.07466, -0.3753, 0.9239), (0.1084, -0.5449, 0.8315), (0.1379, -0.6935, 0.7071), (0.1622, -0.8155, 0.5556), (0.1802, -0.9061, 0.3827), (0.1913, -0.9619, 0.1951), (0.1951, -0.9808, 7.55e-08), (0.1913, -0.9619, -0.1951), (0.1802, -0.9061, -0.3827), (0.1622, -0.8155, -0.5556), (0.1379, -0.6935, -0.7071), (0.1084, -0.5449, -0.8315), (0.07466, -0.3753, -0.9239), (0.03806, -0.1913, -0.9808), (-7.212e-09, -0.1951, 0.9808), (4.122e-08, -0.3827, 0.9239), (2.632e-08, -0.5556, 0.8315), (-2.584e-08, -0.7071, 0.7071), (-8.544e-08, -0.8315, 0.5556), (6.357e-08, -0.9239, 0.3827), (-8.544e-08, -0.9808, 0.1951), (-1.003e-07, -1.0, 7.55e-08), (-8.544e-08, -0.9808, -0.1951), (6.357e-08, -0.9239, -0.3827), (-8.544e-08, -0.8315, -0.5556), (-2.584e-08, -0.7071, -0.7071), (-1.094e-08, -0.5556, -0.8315), (3.964e-09, -0.3827, -0.9239), (3.964e-09, -0.1951, -0.9808), (-0.03806, -0.1913, 0.9808), (-0.07466, -0.3753, 0.9239), (-0.1084, -0.5449, 0.8315), (-0.1379, -0.6935, 0.7071), (-0.1622, -0.8155, 0.5556), (-0.1802, -0.9061, 0.3827), (-0.1913, -0.9619, 0.1951), (-0.1951, -0.9808, 7.55e-08), (-0.1913, -0.9619, -0.1951), (-0.1802, -0.9061, -0.3827), (-0.1622, -0.8155, -0.5556), (-0.1379, -0.6935, -0.7071), (-0.1084, -0.5449, -0.8315), (-0.07466, -0.3753, -0.9239), (-0.03806, -0.1913, -0.9808), (-1.247e-07, -6.269e-07, 1.0), (-0.07466, -0.1802, 0.9808), (-0.1464, -0.3536, 0.9239), (-0.2126, -0.5133, 0.8315), (-0.2706, -0.6533, 0.7071), (-0.3182, -0.7682, 0.5556), (-0.3536, -0.8536, 0.3827), (-0.3753, -0.9061, 0.1951), (-0.3827, -0.9239, 7.55e-08), (-0.3753, -0.9061, -0.1951), (-0.3536, -0.8536, -0.3827), (-0.3182, -0.7682, -0.5556), (-0.2706, -0.6533, -0.7071), (-0.2126, -0.5133, -0.8315), (-0.1464, -0.3536, -0.9239), (-0.07466, -0.1802, -0.9808), (-0.1084, -0.1622, 0.9808), (-0.2126, -0.3182, 0.9239), (-0.3087, -0.4619, 0.8315), (-0.3928, -0.5879, 0.7071), (-0.4619, -0.6913, 0.5556), (-0.5133, -0.7682, 0.3827), (-0.5449, -0.8155, 0.1951), (-0.5556, -0.8315, 7.55e-08), (-0.5449, -0.8155, -0.1951), (-0.5133, -0.7682, -0.3827), (-0.4619, -0.6913, -0.5556), (-0.3928, -0.5879, -0.7071), (-0.3087, -0.4619, -0.8315), (-0.2126, -0.3182, -0.9239), (-0.1084, -0.1622, -0.9808), (-0.1379, -0.138, 0.9808), (-0.2706, -0.2706, 0.9239), (-0.3928, -0.3928, 0.8315), (-0.5, -0.5, 0.7071), (-0.5879, -0.5879, 0.5556), (-0.6533, -0.6533, 0.3827), (-0.6935, -0.6935, 0.1951), (-0.7071, -0.7071, 7.55e-08), (-0.6935, -0.6935, -0.1951), (-0.6533, -0.6533, -0.3827), (-0.5879, -0.5879, -0.5556), (-0.5, -0.5, -0.7071), (-0.3928, -0.3928, -0.8315), (-0.2706, -0.2706, -0.9239), (-0.1379, -0.1379, -0.9808), (-0.1622, -0.1084, 0.9808), (-0.3182, -0.2126, 0.9239), (-0.4619, -0.3087, 0.8315), (-0.5879, -0.3928, 0.7071), (-0.6913, -0.4619, 0.5556), (-0.7682, -0.5133, 0.3827), (-0.8155, -0.5449, 0.1951), (-0.8315, -0.5556, 7.55e-08), (-0.8155, -0.5449, -0.1951), (-0.7682, -0.5133, -0.3827), (-0.6913, -0.4619, -0.5556), (-0.5879, -0.3928, -0.7071), (-0.4619, -0.3087, -0.8315), (-0.3182, -0.2126, -0.9239), (-0.1622, -0.1084, -0.9808), (-0.1802, -0.07466, 0.9808), (-0.3536, -0.1464, 0.9239), (-0.5133, -0.2126, 0.8315), (-0.6533, -0.2706, 0.7071), (-0.7682, -0.3182, 0.5556), (-0.8536, -0.3536, 0.3827), (-0.9061, -0.3753, 0.1951), (-0.9239, -0.3827, 7.55e-08), (-0.9061, -0.3753, -0.1951), (-0.8536, -0.3536, -0.3827), (-0.7682, -0.3182, -0.5556), (-0.6533, -0.2706, -0.7071), (-0.5133, -0.2126, -0.8315), (-0.3536, -0.1464, -0.9239), (-0.1802, -0.07466, -0.9808), (-0.1913, -0.03806, 0.9808), (-0.3753, -0.07466, 0.9239), (-0.5449, -0.1084, 0.8315), (-0.6935, -0.1379, 0.7071), (-0.8155, -0.1622, 0.5556), (-0.9061, -0.1802, 0.3827), (-0.9619, -0.1913, 0.1951), (-0.9808, -0.1951, 7.55e-08), (-0.9619, -0.1913, -0.1951), (-0.9061, -0.1802, -0.3827), (-0.8155, -0.1622, -0.5556), (-0.6935, -0.1379, -0.7071), (-0.5449, -0.1084, -0.8315), (-0.3753, -0.07466, -0.9239), (-0.1913, -0.03806, -0.9808), (-0.1951, -3.117e-07, 0.9808), (-0.3827, -2.819e-07, 0.9239), (-0.5556, -2.819e-07, 0.8315), (-0.7071, -1.851e-07, 0.7071), (-0.8315, -1.404e-07, 0.5556), (-0.9239, -3.192e-07, 0.3827), (-0.9808, -9.567e-08, 0.1951), (-1.0, -1.404e-07, 7.55e-08), (-0.9808, -9.567e-08, -0.1951), (-0.9239, -3.192e-07, -0.3827), (-0.8315, -1.404e-07, -0.5556), (-0.7071, -1.851e-07, -0.7071), (-0.5556, -2.596e-07, -0.8315), (-0.3827, -2.521e-07, -0.9239), (-0.1951, -3.155e-07, -0.9808), (-0.1913, 0.03806, 0.9808), (-0.3753, 0.07466, 0.9239), (-0.5449, 0.1084, 0.8315), (-0.6935, 0.1379, 0.7071), (-0.8155, 0.1622, 0.5556), (-0.9061, 0.1802, 0.3827), (-0.9619, 0.1913, 0.1951), (-0.9808, 0.1951, 7.55e-08), (-0.9619, 0.1913, -0.1951), (-0.9061, 0.1802, -0.3827), (-0.8155, 0.1622, -0.5556), (-0.6935, 0.1379, -0.7071), (-0.5449, 0.1084, -0.8315), (-0.3753, 0.07466, -0.9239), (-0.1913, 0.03806, -0.9808), (-0.1802, 0.07466, 0.9808), (-0.3536, 0.1464, 0.9239), (-0.5133, 0.2126, 0.8315), (-0.6533, 0.2706, 0.7071), (-0.7682, 0.3182, 0.5556), (-0.8536, 0.3536, 0.3827), (-0.9061, 0.3753, 0.1951), (-0.9239, 0.3827, 7.55e-08), (-0.9061, 0.3753, -0.1951), (-0.8536, 0.3536, -0.3827), (-0.7682, 0.3182, -0.5556), (-0.6533, 0.2706, -0.7071), (-0.5133, 0.2126, -0.8315), (-0.3536, 0.1464, -0.9239), (-0.1802, 0.07466, -0.9808), (-0.1622, 0.1084, 0.9808), (-0.3182, 0.2126, 0.9239), (-0.4619, 0.3087, 0.8315), (-0.5879, 0.3928, 0.7071), (-0.6913, 0.4619, 0.5556), (-0.7682, 0.5133, 0.3827), (-0.8155, 0.5449, 0.1951), (-0.8315, 0.5556, 7.55e-08), (-0.8155, 0.5449, -0.1951), (-0.7682, 0.5133, -0.3827), (-0.6913, 0.4619, -0.5556), (-0.5879, 0.3928, -0.7071), (-0.4619, 0.3087, -0.8315), (-0.3182, 0.2126, -0.9239), (-0.1622, 0.1084, -0.9808), (-0.1379, 0.1379, 0.9808), (-0.2706, 0.2706, 0.9239), (-0.3928, 0.3928, 0.8315), (-0.5, 0.5, 0.7071), (-0.5879, 0.5879, 0.5556), (-0.6533, 0.6533, 0.3827), (-0.6935, 0.6935, 0.1951), (-0.7071, 0.7071, 7.55e-08), (-0.6935, 0.6935, -0.1951), (-0.6533, 0.6533, -0.3827), (-0.5879, 0.5879, -0.5556), (-0.5, 0.5, -0.7071), (-0.3928, 0.3928, -0.8315), (-0.2706, 0.2706, -0.9239), (-0.1379, 0.1379, -0.9808), (-0.1084, 0.1622, 0.9808), (-0.2126, 0.3182, 0.9239), (-0.3087, 0.4619, 0.8315), (-0.3928, 0.5879, 0.7071), (-0.4619, 0.6913, 0.5556), (-0.5133, 0.7682, 0.3827), (-0.5449, 0.8155, 0.1951), (-0.5556, 0.8315, 7.55e-08), (-0.5449, 0.8155, -0.1951), (-0.5133, 0.7682, -0.3827), (-0.4619, 0.6913, -0.5556), (-0.3928, 0.5879, -0.7071), (-0.3087, 0.4619, -0.8315), (-0.2126, 0.3182, -0.9239), (-0.1084, 0.1622, -0.9808), (-0.07466, 0.1802, 0.9808), (-0.1464, 0.3536, 0.9239), (-0.2126, 0.5133, 0.8315), (-0.2706, 0.6533, 0.7071), (-0.3182, 0.7682, 0.5556), (-0.3536, 0.8536, 0.3827), (-0.3753, 0.9061, 0.1951), (-0.3827, 0.9239, 7.55e-08), (-0.3753, 0.9061, -0.1951), (-0.3536, 0.8536, -0.3827), (-0.3182, 0.7682, -0.5556), (-0.2706, 0.6533, -0.7071), (-0.2126, 0.5133, -0.8315), (-0.1464, 0.3536, -0.9239), (-0.07466, 0.1802, -0.9808), (-0.03806, 0.1913, 0.9808), (-0.07466, 0.3753, 0.9239), (-0.1084, 0.5449, 0.8315), (-0.1379, 0.6935, 0.7071), (-0.1622, 0.8155, 0.5556), (-0.1802, 0.9061, 0.3827), (-0.1913, 0.9619, 0.1951), (-0.1951, 0.9808, 7.55e-08), (-0.1913, 0.9619, -0.1951), (-0.1802, 0.9061, -0.3827), (-0.1622, 0.8155, -0.5556), (-0.1379, 0.6935, -0.7071), (-0.1084, 0.5449, -0.8315), (-0.07466, 0.3753, -0.9239), (-0.03806, 0.1913, -0.9808), (3.749e-08, 0.1951, 0.9808), (7.847e-08, 0.3827, 0.9239), (1.083e-07, 0.5556, 0.8315), (1.53e-07, 0.7071, 0.7071), (2.722e-07, 0.8315, 0.5556), (6.357e-08, 0.9239, 0.3827), (2.573e-07, 0.9808, 0.1951), (2.722e-07, 1.0, 7.55e-08), (2.573e-07, 0.9808, -0.1951), (6.357e-08, 0.9239, -0.3827), (2.722e-07, 0.8315, -0.5556), (1.53e-07, 0.7071, -0.7071), (1.232e-07, 0.5556, -0.8315), (7.847e-08, 0.3827, -0.9239), (1.514e-08, 0.1951, -0.9808)], [], [(471, 470, 4, 5), (479, 478, 12, 13), (472, 471, 5, 6), (480, 479, 13, 14), (473, 472, 6, 7), (481, 480, 14, 15), (474, 473, 7, 8), (467, 256, 1), (0, 481, 15), (475, 474, 8, 9), (468, 467, 1, 2), (476, 475, 9, 10), (469, 468, 2, 3), (477, 476, 10, 11), (470, 469, 3, 4), (478, 477, 11, 12), (4, 3, 18, 19), (12, 11, 26, 27), (5, 4, 19, 20), (13, 12, 27, 28), (6, 5, 20, 21), (14, 13, 28, 29), (7, 6, 21, 22), (15, 14, 29, 30), (8, 7, 22, 23), (1, 256, 16), (0, 15, 30), (9, 8, 23, 24), (2, 1, 16, 17), (10, 9, 24, 25), (3, 2, 17, 18), (11, 10, 25, 26), (23, 22, 37, 38), (16, 256, 31), (0, 30, 45), (24, 23, 38, 39), (17, 16, 31, 32), (25, 24, 39, 40), (18, 17, 32, 33), (26, 25, 40, 41), (19, 18, 33, 34), (27, 26, 41, 42), (20, 19, 34, 35), (28, 27, 42, 43), (21, 20, 35, 36), (29, 28, 43, 44), (22, 21, 36, 37), (30, 29, 44, 45), (42, 41, 56, 57), (35, 34, 49, 50), (43, 42, 57, 58), (36, 35, 50, 51), (44, 43, 58, 59), (37, 36, 51, 52), (45, 44, 59, 60), (38, 37, 52, 53), (31, 256, 46), (0, 45, 60), (39, 38, 53, 54), (32, 31, 46, 47), (40, 39, 54, 55), (33, 32, 47, 48), (41, 40, 55, 56), (34, 33, 48, 49), (46, 256, 61), (0, 60, 75), (54, 53, 68, 69), (47, 46, 61, 62), (55, 54, 69, 70), (48, 47, 62, 63), (56, 55, 70, 71), (49, 48, 63, 64), (57, 56, 71, 72), (50, 49, 64, 65), (58, 57, 72, 73), (51, 50, 65, 66), (59, 58, 73, 74), (52, 51, 66, 67), (60, 59, 74, 75), (53, 52, 67, 68), (65, 64, 79, 80), (73, 72, 87, 88), (66, 65, 80, 81), (74, 73, 88, 89), (67, 66, 81, 82), (75, 74, 89, 90), (68, 67, 82, 83), (61, 256, 76), (0, 75, 90), (69, 68, 83, 84), (62, 61, 76, 77), (70, 69, 84, 85), (63, 62, 77, 78), (71, 70, 85, 86), (64, 63, 78, 79), (72, 71, 86, 87), (84, 83, 98, 99), (77, 76, 91, 92), (85, 84, 99, 100), (78, 77, 92, 93), (86, 85, 100, 101), (79, 78, 93, 94), (87, 86, 101, 102), (80, 79, 94, 95), (88, 87, 102, 103), (81, 80, 95, 96), (89, 88, 103, 104), (82, 81, 96, 97), (90, 89, 104, 105), (83, 82, 97, 98), (76, 256, 91), (0, 90, 105), (103, 102, 117, 118), (96, 95, 110, 111), (104, 103, 118, 119), (97, 96, 111, 112), (105, 104, 119, 120), (98, 97, 112, 113), (91, 256, 106), (0, 105, 120), (99, 98, 113, 114), (92, 91, 106, 107), (100, 99, 114, 115), (93, 92, 107, 108), (101, 100, 115, 116), (94, 93, 108, 109), (102, 101, 116, 117), (95, 94, 109, 110), (115, 114, 129, 130), (108, 107, 122, 123), (116, 115, 130, 131), (109, 108, 123, 124), (117, 116, 131, 132), (110, 109, 124, 125), (118, 117, 132, 133), (111, 110, 125, 126), (119, 118, 133, 134), (112, 111, 126, 127), (120, 119, 134, 135), (113, 112, 127, 128), (106, 256, 121), (0, 120, 135), (114, 113, 128, 129), (107, 106, 121, 122), (134, 133, 148, 149), (127, 126, 141, 142), (135, 134, 149, 150), (128, 127, 142, 143), (121, 256, 136), (0, 135, 150), (129, 128, 143, 144), (122, 121, 136, 137), (130, 129, 144, 145), (123, 122, 137, 138), (131, 130, 145, 146), (124, 123, 138, 139), (132, 131, 146, 147), (125, 124, 139, 140), (133, 132, 147, 148), (126, 125, 140, 141), (138, 137, 152, 153), (146, 145, 160, 161), (139, 138, 153, 154), (147, 146, 161, 162), (140, 139, 154, 155), (148, 147, 162, 163), (141, 140, 155, 156), (149, 148, 163, 164), (142, 141, 156, 157), (150, 149, 164, 165), (143, 142, 157, 158), (136, 256, 151), (0, 150, 165), (144, 143, 158, 159), (137, 136, 151, 152), (145, 144, 159, 160), (157, 156, 171, 172), (165, 164, 179, 180), (158, 157, 172, 173), (151, 256, 166), (0, 165, 180), (159, 158, 173, 174), (152, 151, 166, 167), (160, 159, 174, 175), (153, 152, 167, 168), (161, 160, 175, 176), (154, 153, 168, 169), (162, 161, 176, 177), (155, 154, 169, 170), (163, 162, 177, 178), (156, 155, 170, 171), (164, 163, 178, 179), (176, 175, 190, 191), (169, 168, 183, 184), (177, 176, 191, 192), (170, 169, 184, 185), (178, 177, 192, 193), (171, 170, 185, 186), (179, 178, 193, 194), (172, 171, 186, 187), (180, 179, 194, 195), (173, 172, 187, 188), (166, 256, 181), (0, 180, 195), (174, 173, 188, 189), (167, 166, 181, 182), (175, 174, 189, 190), (168, 167, 182, 183), (195, 194, 209, 210), (188, 187, 202, 203), (181, 256, 196), (0, 195, 210), (189, 188, 203, 204), (182, 181, 196, 197), (190, 189, 204, 205), (183, 182, 197, 198), (191, 190, 205, 206), (184, 183, 198, 199), (192, 191, 206, 207), (185, 184, 199, 200), (193, 192, 207, 208), (186, 185, 200, 201), (194, 193, 208, 209), (187, 186, 201, 202), (199, 198, 213, 214), (207, 206, 221, 222), (200, 199, 214, 215), (208, 207, 222, 223), (201, 200, 215, 216), (209, 208, 223, 224), (202, 201, 216, 217), (210, 209, 224, 225), (203, 202, 217, 218), (196, 256, 211), (0, 210, 225), (204, 203, 218, 219), (197, 196, 211, 212), (205, 204, 219, 220), (198, 197, 212, 213), (206, 205, 220, 221), (218, 217, 232, 233), (211, 256, 226), (0, 225, 240), (219, 218, 233, 234), (212, 211, 226, 227), (220, 219, 234, 235), (213, 212, 227, 228), (221, 220, 235, 236), (214, 213, 228, 229), (222, 221, 236, 237), (215, 214, 229, 230), (223, 222, 237, 238), (216, 215, 230, 231), (224, 223, 238, 239), (217, 216, 231, 232), (225, 224, 239, 240), (237, 236, 251, 252), (230, 229, 244, 245), (238, 237, 252, 253), (231, 230, 245, 246), (239, 238, 253, 254), (232, 231, 246, 247), (240, 239, 254, 255), (233, 232, 247, 248), (226, 256, 241), (0, 240, 255), (234, 233, 248, 249), (227, 226, 241, 242), (235, 234, 249, 250), (228, 227, 242, 243), (236, 235, 250, 251), (229, 228, 243, 244), (0, 255, 271), (249, 248, 264, 265), (242, 241, 257, 258), (250, 249, 265, 266), (243, 242, 258, 259), (251, 250, 266, 267), (244, 243, 259, 260), (252, 251, 267, 268), (245, 244, 260, 261), (253, 252, 268, 269), (246, 245, 261, 262), (254, 253, 269, 270), (247, 246, 262, 263), (255, 254, 270, 271), (248, 247, 263, 264), (241, 256, 257), (269, 268, 283, 284), (262, 261, 276, 277), (270, 269, 284, 285), (263, 262, 277, 278), (271, 270, 285, 286), (264, 263, 278, 279), (257, 256, 272), (0, 271, 286), (265, 264, 279, 280), (258, 257, 272, 273), (266, 265, 280, 281), (259, 258, 273, 274), (267, 266, 281, 282), (260, 259, 274, 275), (268, 267, 282, 283), (261, 260, 275, 276), (273, 272, 287, 288), (281, 280, 295, 296), (274, 273, 288, 289), (282, 281, 296, 297), (275, 274, 289, 290), (283, 282, 297, 298), (276, 275, 290, 291), (284, 283, 298, 299), (277, 276, 291, 292), (285, 284, 299, 300), (278, 277, 292, 293), (286, 285, 300, 301), (279, 278, 293, 294), (272, 256, 287), (0, 286, 301), (280, 279, 294, 295), (292, 291, 306, 307), (300, 299, 314, 315), (293, 292, 307, 308), (301, 300, 315, 316), (294, 293, 308, 309), (287, 256, 302), (0, 301, 316), (295, 294, 309, 310), (288, 287, 302, 303), (296, 295, 310, 311), (289, 288, 303, 304), (297, 296, 311, 312), (290, 289, 304, 305), (298, 297, 312, 313), (291, 290, 305, 306), (299, 298, 313, 314), (311, 310, 325, 326), (304, 303, 318, 319), (312, 311, 326, 327), (305, 304, 319, 320), (313, 312, 327, 328), (306, 305, 320, 321), (314, 313, 328, 329), (307, 306, 321, 322), (315, 314, 329, 330), (308, 307, 322, 323), (316, 315, 330, 331), (309, 308, 323, 324), (302, 256, 317), (0, 316, 331), (310, 309, 324, 325), (303, 302, 317, 318), (330, 329, 344, 345), (323, 322, 337, 338), (331, 330, 345, 346), (324, 323, 338, 339), (317, 256, 332), (0, 331, 346), (325, 324, 339, 340), (318, 317, 332, 333), (326, 325, 340, 341), (319, 318, 333, 334), (327, 326, 341, 342), (320, 319, 334, 335), (328, 327, 342, 343), (321, 320, 335, 336), (329, 328, 343, 344), (322, 321, 336, 337), (334, 333, 348, 349), (342, 341, 356, 357), (335, 334, 349, 350), (343, 342, 357, 358), (336, 335, 350, 351), (344, 343, 358, 359), (337, 336, 351, 352), (345, 344, 359, 360), (338, 337, 352, 353), (346, 345, 360, 361), (339, 338, 353, 354), (332, 256, 347), (0, 346, 361), (340, 339, 354, 355), (333, 332, 347, 348), (341, 340, 355, 356), (353, 352, 367, 368), (361, 360, 375, 376), (354, 353, 368, 369), (347, 256, 362), (0, 361, 376), (355, 354, 369, 370), (348, 347, 362, 363), (356, 355, 370, 371), (349, 348, 363, 364), (357, 356, 371, 372), (350, 349, 364, 365), (358, 357, 372, 373), (351, 350, 365, 366), (359, 358, 373, 374), (352, 351, 366, 367), (360, 359, 374, 375), (372, 371, 386, 387), (365, 364, 379, 380), (373, 372, 387, 388), (366, 365, 380, 381), (374, 373, 388, 389), (367, 366, 381, 382), (375, 374, 389, 390), (368, 367, 382, 383), (376, 375, 390, 391), (369, 368, 383, 384), (362, 256, 377), (0, 376, 391), (370, 369, 384, 385), (363, 362, 377, 378), (371, 370, 385, 386), (364, 363, 378, 379), (391, 390, 405, 406), (384, 383, 398, 399), (377, 256, 392), (0, 391, 406), (385, 384, 399, 400), (378, 377, 392, 393), (386, 385, 400, 401), (379, 378, 393, 394), (387, 386, 401, 402), (380, 379, 394, 395), (388, 387, 402, 403), (381, 380, 395, 396), (389, 388, 403, 404), (382, 381, 396, 397), (390, 389, 404, 405), (383, 382, 397, 398), (403, 402, 417, 418), (396, 395, 410, 411), (404, 403, 418, 419), (397, 396, 411, 412), (405, 404, 419, 420), (398, 397, 412, 413), (406, 405, 420, 421), (399, 398, 413, 414), (392, 256, 407), (0, 406, 421), (400, 399, 414, 415), (393, 392, 407, 408), (401, 400, 415, 416), (394, 393, 408, 409), (402, 401, 416, 417), (395, 394, 409, 410), (407, 256, 422), (0, 421, 436), (415, 414, 429, 430), (408, 407, 422, 423), (416, 415, 430, 431), (409, 408, 423, 424), (417, 416, 431, 432), (410, 409, 424, 425), (418, 417, 432, 433), (411, 410, 425, 426), (419, 418, 433, 434), (412, 411, 426, 427), (420, 419, 434, 435), (413, 412, 427, 428), (421, 420, 435, 436), (414, 413, 428, 429), (426, 425, 440, 441), (434, 433, 448, 449), (427, 426, 441, 442), (435, 434, 449, 450), (428, 427, 442, 443), (436, 435, 450, 451), (429, 428, 443, 444), (422, 256, 437), (0, 436, 451), (430, 429, 444, 445), (423, 422, 437, 438), (431, 430, 445, 446), (424, 423, 438, 439), (432, 431, 446, 447), (425, 424, 439, 440), (433, 432, 447, 448), (445, 444, 459, 460), (438, 437, 452, 453), (446, 445, 460, 461), (439, 438, 453, 454), (447, 446, 461, 462), (440, 439, 454, 455), (448, 447, 462, 463), (441, 440, 455, 456), (449, 448, 463, 464), (442, 441, 456, 457), (450, 449, 464, 465), (443, 442, 457, 458), (451, 450, 465, 466), (444, 443, 458, 459), (437, 256, 452), (0, 451, 466), (464, 463, 478, 479), (457, 456, 471, 472), (465, 464, 479, 480), (458, 457, 472, 473), (466, 465, 480, 481), (459, 458, 473, 474), (452, 256, 467), (0, 466, 481), (460, 459, 474, 475), (453, 452, 467, 468), (461, 460, 475, 476), (454, 453, 468, 469), (462, 461, 476, 477), (455, 454, 469, 470), (463, 462, 477, 478), (456, 455, 470, 471)])
me_sphere.polygons.foreach_set('use_smooth', [True] * 512)
me_sphere.materials.append(mat_material)
me_sphere.use_remesh_preserve_volume = False
me_sphere.use_remesh_preserve_attributes = False
me_sphere.use_mirror_vertex_groups = False
me_sphere.update()
me_plane_003 = bpy.data.meshes.new('Plane.003')
me_plane_003.from_pydata([(-0.4229, -17.37, 0.0), (-22.4, -20.02, 0.0), (-23.46, 4.343, 0.0), (-13.66, 16.52, 0.0), (31.88, -19.22, 0.0), (45.38, -5.454, 0.0), (29.23, 10.43, 0.0), (17.85, 23.67, 0.0), (-41.35, -13.51, 0.0), (-42.07, 3.041, 0.0), (-35.42, 11.31, 0.0)], [], [(0, 4, 5, 6, 7, 3, 2, 1), (2, 3, 10, 9), (1, 2, 9, 8)])
me_plane_003.materials.append(mat_hulk)
me_plane_003.use_remesh_preserve_volume = False
me_plane_003.use_remesh_preserve_attributes = False
me_plane_003.use_mirror_vertex_groups = False
me_plane_003.update()

# ---- objects
ob_plane_009 = bpy.data.objects.new('Plane.009', me_plane_004)
ob_cylinder_002 = bpy.data.objects.new('Cylinder.002', me_cylinder_003)
ob_cylinder_001 = bpy.data.objects.new('Cylinder.001', me_cylinder_002)
ob_cube_002 = bpy.data.objects.new('Cube.002', me_cube_002)
ob_cube_001 = bpy.data.objects.new('Cube.001', me_cube_001)
ob_cylinder = bpy.data.objects.new('Cylinder', me_cylinder)
ob_cube = bpy.data.objects.new('Cube', me_cube)
ob_plane_008 = bpy.data.objects.new('Plane.008', me_plane_011)
ob_plane_007 = bpy.data.objects.new('Plane.007', me_plane_009)
ob_plane_006 = bpy.data.objects.new('Plane.006', me_plane_008)
ob_plane_005 = bpy.data.objects.new('Plane.005', me_plane_007)
ob_plane_004 = bpy.data.objects.new('Plane.004', me_plane_006)
ob_plane_003 = bpy.data.objects.new('Plane.003', me_plane_002)
ob_plane_002 = bpy.data.objects.new('Plane.002', me_plane_001)
ob_plane_001 = bpy.data.objects.new('Plane.001', me_plane)
ob_sphere = bpy.data.objects.new('Sphere', me_sphere)
ob_plane = bpy.data.objects.new('Plane', me_plane_003)

# ---- transforms, parenting, visibility, modifiers, constraints
ob_plane_009.location = (289.3, -3.258, 9.815)
ob_plane_009.scale = (1.448, 1.448, 1.448)
ob_plane_009.lineart.crease_threshold = 0.0
ob_cylinder_002.location = (161.4, 101.1, 45.14)
ob_cylinder_002.scale = (0.6688, 0.6688, 0.6688)
ob_cylinder_002.lineart.crease_threshold = 0.0
_m = ob_cylinder_002.modifiers.new('Solidify', 'SOLIDIFY')
_m.thickness = 1.226
_m.nonmanifold_thickness_mode = 'FIXED'
_m.nonmanifold_merge_threshold = 0.0003
_m = ob_cylinder_002.modifiers.new('EdgeSplit', 'EDGE_SPLIT')
ob_cylinder_001.location = (161.4, -5.561, 19.4)
ob_cylinder_001.scale = (0.6688, 0.6688, 0.6688)
ob_cylinder_001.lineart.crease_threshold = 0.0
_m = ob_cylinder_001.modifiers.new('Solidify', 'SOLIDIFY')
_m.thickness = 1.226
_m.nonmanifold_thickness_mode = 'FIXED'
_m.nonmanifold_merge_threshold = 0.0003
_m = ob_cylinder_001.modifiers.new('EdgeSplit', 'EDGE_SPLIT')
ob_cube_002.location = (25.65, -3.719, 11.53)
ob_cube_002.lineart.crease_threshold = 0.0
_m = ob_cube_002.modifiers.new('Subsurf', 'SUBSURF')
_m.uv_smooth = 'PRESERVE_CORNERS'
_m.quality = 2
_m.levels = 3
_m.show_only_control_edges = False
ob_cube_001.location = (5.738, -0.848, 5.67)
ob_cube_001.lineart.crease_threshold = 0.0
_m = ob_cube_001.modifiers.new('Subsurf', 'SUBSURF')
_m.uv_smooth = 'PRESERVE_CORNERS'
_m.quality = 2
_m.levels = 3
_m.show_only_control_edges = False
ob_cylinder.location = (-29.96, -2.723, 12.24)
ob_cylinder.scale = (0.6688, 0.6688, 0.6688)
ob_cylinder.lineart.crease_threshold = 0.0
_m = ob_cylinder.modifiers.new('Solidify', 'SOLIDIFY')
_m.thickness = 1.226
_m.nonmanifold_thickness_mode = 'FIXED'
_m.nonmanifold_merge_threshold = 0.0003
_m = ob_cylinder.modifiers.new('EdgeSplit', 'EDGE_SPLIT')
ob_cube.location = (81.42, -2.065, 12.24)
ob_cube.scale = (3.052, 4.46, 3.052)
ob_cube.lineart.crease_threshold = 0.0
ob_plane_008.location = (352.6, 141.6, -7.133e-05)
ob_plane_008.lineart.crease_threshold = 0.0
ob_plane_007.location = (589.4, 156.9, 12.23)
ob_plane_007.scale = (1.0, 2.008, 1.0)
ob_plane_007.lineart.crease_threshold = 0.0
ob_plane_006.location = (591.6, 0.003564, 12.23)
ob_plane_006.lineart.crease_threshold = 0.0
ob_plane_005.location = (747.0, -11.43, 12.23)
ob_plane_005.rotation_euler = (0.0, -0.0, -2.647)
ob_plane_005.lineart.crease_threshold = 0.0
ob_plane_004.location = (416.4, -0.1462, 12.23)
ob_plane_004.lineart.crease_threshold = 0.0
ob_plane_003.location = (268.8, -119.3, 12.23)
ob_plane_003.lineart.crease_threshold = 0.0
ob_plane_002.location = (179.0, -117.7, 12.23)
ob_plane_002.lineart.crease_threshold = 0.0
ob_plane_001.location = (87.63, -0.2624, 12.23)
ob_plane_001.lineart.crease_threshold = 0.0
ob_sphere.location = (8.051, 5.297, 3.356)
ob_sphere.scale = (0.5, 0.5, 1.0)
ob_sphere.lineart.crease_threshold = 0.0
ob_plane.location = (362.6, 148.7, -1.172e-05)
ob_plane.lineart.crease_threshold = 0.0

# ---- collection membership
col_collection_1.objects.link(ob_plane_009)
col_collection_1.objects.link(ob_cylinder_002)
col_collection_1.objects.link(ob_cylinder_001)
col_collection_1.objects.link(ob_cube_002)
col_collection_1.objects.link(ob_cube_001)
col_collection_1.objects.link(ob_cylinder)
col_collection_1.objects.link(ob_cube)
col_collection_1.objects.link(ob_plane_008)
col_collection_1.objects.link(ob_plane_007)
col_collection_1.objects.link(ob_plane_006)
col_collection_1.objects.link(ob_plane_005)
col_collection_1.objects.link(ob_plane_004)
col_collection_1.objects.link(ob_plane_003)
col_collection_1.objects.link(ob_plane_002)
col_collection_1.objects.link(ob_plane_001)
col_collection_1.objects.link(ob_sphere)
col_collection_1.objects.link(ob_plane)

# ---- scene / render settings (as saved in the file)
scene.frame_start = 1; scene.frame_end = 250; scene.frame_set(1)
scene.render.engine = 'BLENDER_EEVEE_NEXT'
scene.render.resolution_percentage = 50
scene.render.dither_intensity = 0.0
scene.cycles.use_denoising = False
scene.cycles.samples = 128
scene.cycles.sampling_pattern = 'TABULATED_SOBOL'
scene.cycles.use_adaptive_sampling = False
scene.cycles.use_light_tree = False
scene.cycles.blur_glossy = 0.0
scene.cycles.sample_clamp_indirect = 0.0
scene.view_settings.view_transform = 'Standard'
bpy.context.view_layer.update()

# ---- added for rendering (the .blend has no active camera and no usable light): camera, sun
cam_auto = bpy.data.cameras.new('AutoCamera')
cam_auto.lens = 50.0
cam_auto.sensor_width = 36.0
cam_auto.clip_end = 15342.6
ob_auto_camera = bpy.data.objects.new('AutoCamera', cam_auto)
scene.collection.objects.link(ob_auto_camera)
ob_auto_camera.location = (1251.4, -1004.26, 727.001)
ob_auto_camera.rotation_euler = (1.09748, -7.21219e-08, 0.694738)
scene.camera = ob_auto_camera
light_auto_sun = bpy.data.lights.new('AutoSun', 'SUN')
light_auto_sun.energy = 3.0
light_auto_sun.angle = 0.0523599
ob_auto_sun = bpy.data.objects.new('AutoSun', light_auto_sun)
scene.collection.objects.link(ob_auto_sun)
ob_auto_sun.rotation_euler = (0.872665, 0.174533, 0.523599)
bpy.context.view_layer.update()
